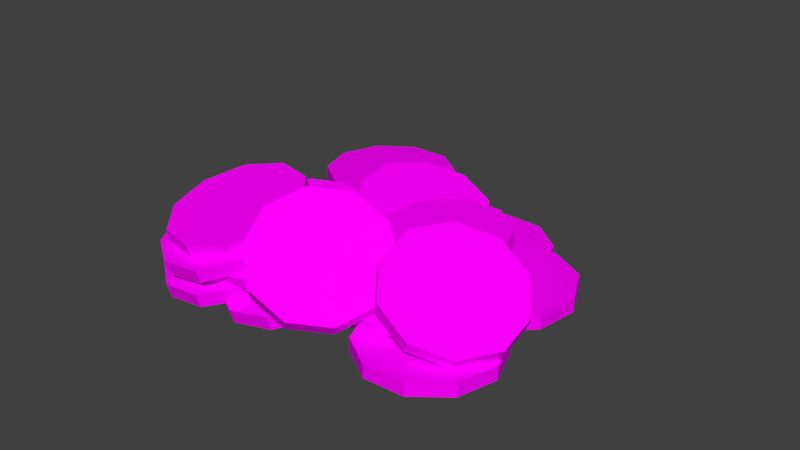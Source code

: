 # Source: Coins.blend  (saved by Blender 2.79.0; exported with 4.5.12 LTS)
import bpy
from mathutils import Matrix  # noqa: F401  (used for matrix-valued properties, if any)

bpy.ops.wm.read_factory_settings(use_empty=True)
scene = bpy.context.scene
scene.name = 'Scene'

# ---- collections
col_collection_1 = bpy.data.collections.new('Collection 1'); scene.collection.children.link(col_collection_1)
col_collection_2 = bpy.data.collections.new('Collection 2'); scene.collection.children.link(col_collection_2)
col_collection_2.hide_render = True
col_collection_2.hide_viewport = True

# ---- images (referenced by path relative to the original .blend; pixels are not part of the script)
import os
ASSET_DIR = os.environ.get("B2B_ASSET_DIR", "")  # directory of the original .blend (textures are referenced by path, not embedded)
HERE = os.path.dirname(os.path.abspath(__file__))  # packed textures are extracted next to this script under _unpacked/

def load_image(name, relpath, width, height, colorspace="sRGB"):
    """Load a texture the original file referenced (path relative to the .blend, or extracted next to this script)."""
    p = next((c for c in (os.path.join(HERE, relpath), os.path.join(ASSET_DIR, relpath)) if relpath and os.path.exists(c)), "")
    if p:
        img = bpy.data.images.load(p, check_existing=True)
        img.name = name
    else:  # same state as the original file: an image datablock whose file is absent (Cycles renders it pink)
        img = bpy.data.images.new(name, width, height)
        img.source = "FILE"
        img.filepath = "//" + (relpath or name)
    img.colorspace_settings.name = colorspace
    return img
img_colors_png = load_image('colors.png', 'colors.png', 1024, 1024, 'sRGB')

# ---- materials (node trees are filled in below, after node groups)
mat_material_001 = bpy.data.materials.new('Material.001')
mat_material_001.alpha_threshold = 0.0
mat_material_001.roughness = 0.5

# ---- material node trees
mat_material_001.use_nodes = True; mat_material_001.node_tree.nodes.clear()
_N = mat_material_001.node_tree.nodes; _L = mat_material_001.node_tree.links
n0 = _N.new('ShaderNodeOutputMaterial'); n0.name = 'Material Output'; n0.location = (300, 300)
n1 = _N.new('ShaderNodeBsdfDiffuse'); n1.name = 'Diffuse BSDF'; n1.location = (10, 300)
n2 = _N.new('ShaderNodeTexImage'); n2.name = 'Image Texture'; n2.location = (-159, 305)
n2.width = 140
n2.image = img_colors_png
_L.new(n1.outputs[0], n0.inputs[0])
_L.new(n2.outputs[0], n1.inputs[0])
n0.is_active_output = True

# ---- world
world_world = bpy.data.worlds.new('World'); scene.world = world_world
world_world.color = (0.05088, 0.05088, 0.05088)
world_world.use_sun_shadow = False
world_world.sun_shadow_jitter_overblur = 0.0
world_world.cycles.sampling_method = 'MANUAL'

# ---- meshes
me_cylinder_022 = bpy.data.meshes.new('Cylinder.022')
me_cylinder_022.from_pydata([(0.0, 0.25, -0.025), (0.0, 0.25, 0.025), (0.1469, 0.2023, -0.025), (0.1469, 0.2023, 0.025), (0.2378, 0.07725, -0.025), (0.2378, 0.07725, 0.025), (0.2378, -0.07725, -0.025), (0.2378, -0.07725, 0.025), (0.1469, -0.2023, -0.025), (0.1469, -0.2023, 0.025), (-2.186e-08, -0.25, -0.025), (-2.186e-08, -0.25, 0.025), (-0.1469, -0.2023, -0.025), (-0.1469, -0.2023, 0.025), (-0.2378, -0.07725, -0.025), (-0.2378, -0.07725, 0.025), (-0.2378, 0.07725, -0.025), (-0.2378, 0.07725, 0.025), (-0.1469, 0.2023, -0.025), (-0.1469, 0.2023, 0.025)], [], [(0, 1, 3, 2), (2, 3, 5, 4), (4, 5, 7, 6), (6, 7, 9, 8), (8, 9, 11, 10), (10, 11, 13, 12), (12, 13, 15, 14), (14, 15, 17, 16), (3, 1, 19, 17, 15, 13, 11, 9, 7, 5), (16, 17, 19, 18), (18, 19, 1, 0), (0, 2, 4, 6, 8, 10, 12, 14, 16, 18)])
_uv = me_cylinder_022.uv_layers.new(name='UVMap')
_uv.uv.foreach_set('vector', [0.04476, 0.7518, 0.06462, 0.7518, 0.06462, 0.7717, 0.04476, 0.7717, 0.04476, 0.7518, 0.06462, 0.7518, 0.06462, 0.7717, 0.04476, 0.7717, 0.04476, 0.7518, 0.06462, 0.7518, 0.06462, 0.7717, 0.04476, 0.7717, 0.04476, 0.7518, 0.06462, 0.7518, 0.06462, 0.7717, 0.04476, 0.7717, 0.04476, 0.7518, 0.06462, 0.7518, 0.06462, 0.7717, 0.04476, 0.7717, 0.04476, 0.7518, 0.06462, 0.7518, 0.06462, 0.7717, 0.04476, 0.7717, 0.04476, 0.7518, 0.06462, 0.7518, 0.06462, 0.7717, 0.04476, 0.7717, 0.04476, 0.7518, 0.06462, 0.7518, 0.06462, 0.7717, 0.04476, 0.7717, 0.05469, 0.7717, 0.06053, 0.7698, 0.06413, 0.7648, 0.06413, 0.7586, 0.06053, 0.7537, 0.05469, 0.7518, 0.04885, 0.7537, 0.04524, 0.7586, 0.04524, 0.7648, 0.04885, 0.7698, 0.04476, 0.7518, 0.06462, 0.7518, 0.06462, 0.7717, 0.04476, 0.7717, 0.04476, 0.7518, 0.06462, 0.7518, 0.06462, 0.7717, 0.04476, 0.7717, 0.05469, 0.7717, 0.06053, 0.7698, 0.06413, 0.7648, 0.06413, 0.7586, 0.06053, 0.7537, 0.05469, 0.7518, 0.04885, 0.7537, 0.04524, 0.7586, 0.04524, 0.7648, 0.04885, 0.7698])
me_cylinder_022.materials.append(mat_material_001)
me_cylinder_022.use_remesh_preserve_volume = False
me_cylinder_022.use_remesh_preserve_attributes = False
me_cylinder_022.use_mirror_vertex_groups = False
me_cylinder_022.update()
me_cylinder_021 = bpy.data.meshes.new('Cylinder.021')
me_cylinder_021.from_pydata([(0.0, 0.25, -0.025), (0.0, 0.25, 0.025), (0.1469, 0.2023, -0.025), (0.1469, 0.2023, 0.025), (0.2378, 0.07725, -0.025), (0.2378, 0.07725, 0.025), (0.2378, -0.07725, -0.025), (0.2378, -0.07725, 0.025), (0.1469, -0.2023, -0.025), (0.1469, -0.2023, 0.025), (-2.186e-08, -0.25, -0.025), (-2.186e-08, -0.25, 0.025), (-0.1469, -0.2023, -0.025), (-0.1469, -0.2023, 0.025), (-0.2378, -0.07725, -0.025), (-0.2378, -0.07725, 0.025), (-0.2378, 0.07725, -0.025), (-0.2378, 0.07725, 0.025), (-0.1469, 0.2023, -0.025), (-0.1469, 0.2023, 0.025)], [], [(0, 1, 3, 2), (2, 3, 5, 4), (4, 5, 7, 6), (6, 7, 9, 8), (8, 9, 11, 10), (10, 11, 13, 12), (12, 13, 15, 14), (14, 15, 17, 16), (3, 1, 19, 17, 15, 13, 11, 9, 7, 5), (16, 17, 19, 18), (18, 19, 1, 0), (0, 2, 4, 6, 8, 10, 12, 14, 16, 18)])
_uv = me_cylinder_021.uv_layers.new(name='UVMap')
_uv.uv.foreach_set('vector', [0.0298, 0.7446, 0.06395, 0.7446, 0.06395, 0.7788, 0.0298, 0.7788, 0.0298, 0.7446, 0.06395, 0.7446, 0.06395, 0.7788, 0.0298, 0.7788, 0.0298, 0.7446, 0.06395, 0.7446, 0.06395, 0.7788, 0.0298, 0.7788, 0.0298, 0.7446, 0.06395, 0.7446, 0.06395, 0.7788, 0.0298, 0.7788, 0.0298, 0.7446, 0.06395, 0.7446, 0.06395, 0.7788, 0.0298, 0.7788, 0.0298, 0.7446, 0.06395, 0.7446, 0.06395, 0.7788, 0.0298, 0.7788, 0.0298, 0.7446, 0.06395, 0.7446, 0.06395, 0.7788, 0.0298, 0.7788, 0.0298, 0.7446, 0.06395, 0.7446, 0.06395, 0.7788, 0.0298, 0.7788, 0.04688, 0.7788, 0.05691, 0.7755, 0.06312, 0.767, 0.06312, 0.7564, 0.05691, 0.7479, 0.04688, 0.7446, 0.03684, 0.7479, 0.03063, 0.7564, 0.03063, 0.767, 0.03684, 0.7755, 0.0298, 0.7446, 0.06395, 0.7446, 0.06395, 0.7788, 0.0298, 0.7788, 0.0298, 0.7446, 0.06395, 0.7446, 0.06395, 0.7788, 0.0298, 0.7788, 0.04688, 0.7788, 0.05691, 0.7755, 0.06312, 0.767, 0.06312, 0.7564, 0.05691, 0.7479, 0.04688, 0.7446, 0.03684, 0.7479, 0.03063, 0.7564, 0.03063, 0.767, 0.03684, 0.7755])
me_cylinder_021.materials.append(mat_material_001)
me_cylinder_021.use_remesh_preserve_volume = False
me_cylinder_021.use_remesh_preserve_attributes = False
me_cylinder_021.use_mirror_vertex_groups = False
me_cylinder_021.update()
me_cylinder_020 = bpy.data.meshes.new('Cylinder.020')
me_cylinder_020.from_pydata([(0.0, 0.25, -0.025), (0.0, 0.25, 0.025), (0.1469, 0.2023, -0.025), (0.1469, 0.2023, 0.025), (0.2378, 0.07725, -0.025), (0.2378, 0.07725, 0.025), (0.2378, -0.07725, -0.025), (0.2378, -0.07725, 0.025), (0.1469, -0.2023, -0.025), (0.1469, -0.2023, 0.025), (-2.186e-08, -0.25, -0.025), (-2.186e-08, -0.25, 0.025), (-0.1469, -0.2023, -0.025), (-0.1469, -0.2023, 0.025), (-0.2378, -0.07725, -0.025), (-0.2378, -0.07725, 0.025), (-0.2378, 0.07725, -0.025), (-0.2378, 0.07725, 0.025), (-0.1469, 0.2023, -0.025), (-0.1469, 0.2023, 0.025)], [], [(0, 1, 3, 2), (2, 3, 5, 4), (4, 5, 7, 6), (6, 7, 9, 8), (8, 9, 11, 10), (10, 11, 13, 12), (12, 13, 15, 14), (14, 15, 17, 16), (3, 1, 19, 17, 15, 13, 11, 9, 7, 5), (16, 17, 19, 18), (18, 19, 1, 0), (0, 2, 4, 6, 8, 10, 12, 14, 16, 18)])
_uv = me_cylinder_020.uv_layers.new(name='UVMap')
_uv.uv.foreach_set('vector', [0.07671, 0.7447, 0.07173, 0.7447, 0.07173, 0.7397, 0.07671, 0.7397, 0.07671, 0.7447, 0.07173, 0.7447, 0.07173, 0.7397, 0.07671, 0.7397, 0.07671, 0.7447, 0.07173, 0.7447, 0.07173, 0.7397, 0.07671, 0.7397, 0.07671, 0.7447, 0.07173, 0.7447, 0.07173, 0.7397, 0.07671, 0.7397, 0.07671, 0.7447, 0.07173, 0.7447, 0.07173, 0.7397, 0.07671, 0.7397, 0.07671, 0.7447, 0.07173, 0.7447, 0.07173, 0.7397, 0.07671, 0.7397, 0.07671, 0.7447, 0.07173, 0.7447, 0.07173, 0.7397, 0.07671, 0.7397, 0.07671, 0.7447, 0.07173, 0.7447, 0.07173, 0.7397, 0.07671, 0.7397, 0.07422, 0.7397, 0.07276, 0.7402, 0.07185, 0.7414, 0.07185, 0.743, 0.07276, 0.7442, 0.07422, 0.7447, 0.07568, 0.7442, 0.07659, 0.743, 0.07659, 0.7414, 0.07568, 0.7402, 0.07671, 0.7447, 0.07173, 0.7447, 0.07173, 0.7397, 0.07671, 0.7397, 0.07671, 0.7447, 0.07173, 0.7447, 0.07173, 0.7397, 0.07671, 0.7397, 0.07422, 0.7397, 0.07276, 0.7402, 0.07185, 0.7414, 0.07185, 0.743, 0.07276, 0.7442, 0.07422, 0.7447, 0.07568, 0.7442, 0.07659, 0.743, 0.07659, 0.7414, 0.07568, 0.7402])
me_cylinder_020.materials.append(mat_material_001)
me_cylinder_020.use_remesh_preserve_volume = False
me_cylinder_020.use_remesh_preserve_attributes = False
me_cylinder_020.use_mirror_vertex_groups = False
me_cylinder_020.update()
me_cylinder_019 = bpy.data.meshes.new('Cylinder.019')
me_cylinder_019.from_pydata([(0.0, 0.25, -0.025), (0.0, 0.25, 0.025), (0.1469, 0.2023, -0.025), (0.1469, 0.2023, 0.025), (0.2378, 0.07725, -0.025), (0.2378, 0.07725, 0.025), (0.2378, -0.07725, -0.025), (0.2378, -0.07725, 0.025), (0.1469, -0.2023, -0.025), (0.1469, -0.2023, 0.025), (-2.186e-08, -0.25, -0.025), (-2.186e-08, -0.25, 0.025), (-0.1469, -0.2023, -0.025), (-0.1469, -0.2023, 0.025), (-0.2378, -0.07725, -0.025), (-0.2378, -0.07725, 0.025), (-0.2378, 0.07725, -0.025), (-0.2378, 0.07725, 0.025), (-0.1469, 0.2023, -0.025), (-0.1469, 0.2023, 0.025)], [], [(0, 1, 3, 2), (2, 3, 5, 4), (4, 5, 7, 6), (6, 7, 9, 8), (8, 9, 11, 10), (10, 11, 13, 12), (12, 13, 15, 14), (14, 15, 17, 16), (3, 1, 19, 17, 15, 13, 11, 9, 7, 5), (16, 17, 19, 18), (18, 19, 1, 0), (0, 2, 4, 6, 8, 10, 12, 14, 16, 18)])
_uv = me_cylinder_019.uv_layers.new(name='UVMap')
_uv.uv.foreach_set('vector', [0.05704, 0.768, 0.03671, 0.768, 0.03671, 0.7476, 0.05704, 0.7476, 0.05704, 0.768, 0.03671, 0.768, 0.03671, 0.7476, 0.05704, 0.7476, 0.05704, 0.768, 0.03671, 0.768, 0.03671, 0.7476, 0.05704, 0.7476, 0.05704, 0.768, 0.03671, 0.768, 0.03671, 0.7476, 0.05704, 0.7476, 0.05704, 0.768, 0.03671, 0.768, 0.03671, 0.7476, 0.05704, 0.7476, 0.05704, 0.768, 0.03671, 0.768, 0.03671, 0.7476, 0.05704, 0.7476, 0.05704, 0.768, 0.03671, 0.768, 0.03671, 0.7476, 0.05704, 0.7476, 0.05704, 0.768, 0.03671, 0.768, 0.03671, 0.7476, 0.05704, 0.7476, 0.04688, 0.7476, 0.0409, 0.7496, 0.0372, 0.7547, 0.0372, 0.761, 0.0409, 0.766, 0.04688, 0.768, 0.05285, 0.766, 0.05655, 0.761, 0.05655, 0.7547, 0.05285, 0.7496, 0.05704, 0.768, 0.03671, 0.768, 0.03671, 0.7476, 0.05704, 0.7476, 0.05704, 0.768, 0.03671, 0.768, 0.03671, 0.7476, 0.05704, 0.7476, 0.04688, 0.7476, 0.0409, 0.7496, 0.0372, 0.7547, 0.0372, 0.761, 0.0409, 0.766, 0.04688, 0.768, 0.05285, 0.766, 0.05655, 0.761, 0.05655, 0.7547, 0.05285, 0.7496])
me_cylinder_019.materials.append(mat_material_001)
me_cylinder_019.use_remesh_preserve_volume = False
me_cylinder_019.use_remesh_preserve_attributes = False
me_cylinder_019.use_mirror_vertex_groups = False
me_cylinder_019.update()
me_cylinder_018 = bpy.data.meshes.new('Cylinder.018')
me_cylinder_018.from_pydata([(0.0, 0.25, -0.025), (0.0, 0.25, 0.025), (0.1469, 0.2023, -0.025), (0.1469, 0.2023, 0.025), (0.2378, 0.07725, -0.025), (0.2378, 0.07725, 0.025), (0.2378, -0.07725, -0.025), (0.2378, -0.07725, 0.025), (0.1469, -0.2023, -0.025), (0.1469, -0.2023, 0.025), (-2.186e-08, -0.25, -0.025), (-2.186e-08, -0.25, 0.025), (-0.1469, -0.2023, -0.025), (-0.1469, -0.2023, 0.025), (-0.2378, -0.07725, -0.025), (-0.2378, -0.07725, 0.025), (-0.2378, 0.07725, -0.025), (-0.2378, 0.07725, 0.025), (-0.1469, 0.2023, -0.025), (-0.1469, 0.2023, 0.025)], [], [(0, 1, 3, 2), (2, 3, 5, 4), (4, 5, 7, 6), (6, 7, 9, 8), (8, 9, 11, 10), (10, 11, 13, 12), (12, 13, 15, 14), (14, 15, 17, 16), (3, 1, 19, 17, 15, 13, 11, 9, 7, 5), (16, 17, 19, 18), (18, 19, 1, 0), (0, 2, 4, 6, 8, 10, 12, 14, 16, 18)])
_uv = me_cylinder_018.uv_layers.new(name='UVMap')
_uv.uv.foreach_set('vector', [0.03867, 0.7418, 0.06289, 0.7418, 0.06289, 0.766, 0.03867, 0.766, 0.03867, 0.7418, 0.06289, 0.7418, 0.06289, 0.766, 0.03867, 0.766, 0.03867, 0.7418, 0.06289, 0.7418, 0.06289, 0.766, 0.03867, 0.766, 0.03867, 0.7418, 0.06289, 0.7418, 0.06289, 0.766, 0.03867, 0.766, 0.03867, 0.7418, 0.06289, 0.7418, 0.06289, 0.766, 0.03867, 0.766, 0.03867, 0.7418, 0.06289, 0.7418, 0.06289, 0.766, 0.03867, 0.766, 0.03867, 0.7418, 0.06289, 0.7418, 0.06289, 0.766, 0.03867, 0.766, 0.03867, 0.7418, 0.06289, 0.7418, 0.06289, 0.766, 0.03867, 0.766, 0.05078, 0.766, 0.0579, 0.7637, 0.0623, 0.7576, 0.0623, 0.7502, 0.0579, 0.7441, 0.05078, 0.7418, 0.04366, 0.7441, 0.03926, 0.7502, 0.03926, 0.7576, 0.04366, 0.7637, 0.03867, 0.7418, 0.06289, 0.7418, 0.06289, 0.766, 0.03867, 0.766, 0.03867, 0.7418, 0.06289, 0.7418, 0.06289, 0.766, 0.03867, 0.766, 0.05078, 0.766, 0.0579, 0.7637, 0.0623, 0.7576, 0.0623, 0.7502, 0.0579, 0.7441, 0.05078, 0.7418, 0.04366, 0.7441, 0.03926, 0.7502, 0.03926, 0.7576, 0.04366, 0.7637])
me_cylinder_018.materials.append(mat_material_001)
me_cylinder_018.use_remesh_preserve_volume = False
me_cylinder_018.use_remesh_preserve_attributes = False
me_cylinder_018.use_mirror_vertex_groups = False
me_cylinder_018.update()
me_cylinder_015 = bpy.data.meshes.new('Cylinder.015')
me_cylinder_015.from_pydata([(0.0, 0.25, -0.025), (0.0, 0.25, 0.025), (0.1469, 0.2023, -0.025), (0.1469, 0.2023, 0.025), (0.2378, 0.07725, -0.025), (0.2378, 0.07725, 0.025), (0.2378, -0.07725, -0.025), (0.2378, -0.07725, 0.025), (0.1469, -0.2023, -0.025), (0.1469, -0.2023, 0.025), (-2.186e-08, -0.25, -0.025), (-2.186e-08, -0.25, 0.025), (-0.1469, -0.2023, -0.025), (-0.1469, -0.2023, 0.025), (-0.2378, -0.07725, -0.025), (-0.2378, -0.07725, 0.025), (-0.2378, 0.07725, -0.025), (-0.2378, 0.07725, 0.025), (-0.1469, 0.2023, -0.025), (-0.1469, 0.2023, 0.025)], [], [(0, 1, 3, 2), (2, 3, 5, 4), (4, 5, 7, 6), (6, 7, 9, 8), (8, 9, 11, 10), (10, 11, 13, 12), (12, 13, 15, 14), (14, 15, 17, 16), (3, 1, 19, 17, 15, 13, 11, 9, 7, 5), (16, 17, 19, 18), (18, 19, 1, 0), (0, 2, 4, 6, 8, 10, 12, 14, 16, 18)])
_uv = me_cylinder_015.uv_layers.new(name='UVMap')
_uv.uv.foreach_set('vector', [0.0527, 0.7519, 0.06449, 0.7519, 0.06449, 0.7637, 0.0527, 0.7637, 0.0527, 0.7519, 0.06449, 0.7519, 0.06449, 0.7637, 0.0527, 0.7637, 0.0527, 0.7519, 0.06449, 0.7519, 0.06449, 0.7637, 0.0527, 0.7637, 0.0527, 0.7519, 0.06449, 0.7519, 0.06449, 0.7637, 0.0527, 0.7637, 0.0527, 0.7519, 0.06449, 0.7519, 0.06449, 0.7637, 0.0527, 0.7637, 0.0527, 0.7519, 0.06449, 0.7519, 0.06449, 0.7637, 0.0527, 0.7637, 0.0527, 0.7519, 0.06449, 0.7519, 0.06449, 0.7637, 0.0527, 0.7637, 0.0527, 0.7519, 0.06449, 0.7519, 0.06449, 0.7637, 0.0527, 0.7637, 0.05859, 0.7637, 0.06206, 0.7626, 0.0642, 0.7596, 0.0642, 0.756, 0.06206, 0.753, 0.05859, 0.7519, 0.05513, 0.753, 0.05298, 0.756, 0.05298, 0.7596, 0.05513, 0.7626, 0.0527, 0.7519, 0.06449, 0.7519, 0.06449, 0.7637, 0.0527, 0.7637, 0.0527, 0.7519, 0.06449, 0.7519, 0.06449, 0.7637, 0.0527, 0.7637, 0.05859, 0.7637, 0.06206, 0.7626, 0.0642, 0.7596, 0.0642, 0.756, 0.06206, 0.753, 0.05859, 0.7519, 0.05513, 0.753, 0.05298, 0.756, 0.05298, 0.7596, 0.05513, 0.7626])
me_cylinder_015.materials.append(mat_material_001)
me_cylinder_015.use_remesh_preserve_volume = False
me_cylinder_015.use_remesh_preserve_attributes = False
me_cylinder_015.use_mirror_vertex_groups = False
me_cylinder_015.update()
me_cylinder_014 = bpy.data.meshes.new('Cylinder.014')
me_cylinder_014.from_pydata([(0.0, 0.25, -0.025), (0.0, 0.25, 0.025), (0.1469, 0.2023, -0.025), (0.1469, 0.2023, 0.025), (0.2378, 0.07725, -0.025), (0.2378, 0.07725, 0.025), (0.2378, -0.07725, -0.025), (0.2378, -0.07725, 0.025), (0.1469, -0.2023, -0.025), (0.1469, -0.2023, 0.025), (-2.186e-08, -0.25, -0.025), (-2.186e-08, -0.25, 0.025), (-0.1469, -0.2023, -0.025), (-0.1469, -0.2023, 0.025), (-0.2378, -0.07725, -0.025), (-0.2378, -0.07725, 0.025), (-0.2378, 0.07725, -0.025), (-0.2378, 0.07725, 0.025), (-0.1469, 0.2023, -0.025), (-0.1469, 0.2023, 0.025)], [], [(0, 1, 3, 2), (2, 3, 5, 4), (4, 5, 7, 6), (6, 7, 9, 8), (8, 9, 11, 10), (10, 11, 13, 12), (12, 13, 15, 14), (14, 15, 17, 16), (3, 1, 19, 17, 15, 13, 11, 9, 7, 5), (16, 17, 19, 18), (18, 19, 1, 0), (0, 2, 4, 6, 8, 10, 12, 14, 16, 18)])
_uv = me_cylinder_014.uv_layers.new(name='UVMap')
_uv.uv.foreach_set('vector', [0.04815, 0.7552, 0.07685, 0.7552, 0.07685, 0.7839, 0.04815, 0.7839, 0.04815, 0.7552, 0.07685, 0.7552, 0.07685, 0.7839, 0.04815, 0.7839, 0.04815, 0.7552, 0.07685, 0.7552, 0.07685, 0.7839, 0.04815, 0.7839, 0.04815, 0.7552, 0.07685, 0.7552, 0.07685, 0.7839, 0.04815, 0.7839, 0.04815, 0.7552, 0.07685, 0.7552, 0.07685, 0.7839, 0.04815, 0.7839, 0.04815, 0.7552, 0.07685, 0.7552, 0.07685, 0.7839, 0.04815, 0.7839, 0.04815, 0.7552, 0.07685, 0.7552, 0.07685, 0.7839, 0.04815, 0.7839, 0.04815, 0.7552, 0.07685, 0.7552, 0.07685, 0.7839, 0.04815, 0.7839, 0.0625, 0.7839, 0.07094, 0.7811, 0.07615, 0.774, 0.07615, 0.7651, 0.07094, 0.7579, 0.0625, 0.7552, 0.05406, 0.7579, 0.04885, 0.7651, 0.04885, 0.774, 0.05406, 0.7811, 0.04815, 0.7552, 0.07685, 0.7552, 0.07685, 0.7839, 0.04815, 0.7839, 0.04815, 0.7552, 0.07685, 0.7552, 0.07685, 0.7839, 0.04815, 0.7839, 0.0625, 0.7839, 0.07094, 0.7811, 0.07615, 0.774, 0.07615, 0.7651, 0.07094, 0.7579, 0.0625, 0.7552, 0.05406, 0.7579, 0.04885, 0.7651, 0.04885, 0.774, 0.05406, 0.7811])
me_cylinder_014.materials.append(mat_material_001)
me_cylinder_014.use_remesh_preserve_volume = False
me_cylinder_014.use_remesh_preserve_attributes = False
me_cylinder_014.use_mirror_vertex_groups = False
me_cylinder_014.update()
me_cylinder_012 = bpy.data.meshes.new('Cylinder.012')
me_cylinder_012.from_pydata([(0.0, 0.25, -0.025), (0.0, 0.25, 0.025), (0.1469, 0.2023, -0.025), (0.1469, 0.2023, 0.025), (0.2378, 0.07725, -0.025), (0.2378, 0.07725, 0.025), (0.2378, -0.07725, -0.025), (0.2378, -0.07725, 0.025), (0.1469, -0.2023, -0.025), (0.1469, -0.2023, 0.025), (-2.186e-08, -0.25, -0.025), (-2.186e-08, -0.25, 0.025), (-0.1469, -0.2023, -0.025), (-0.1469, -0.2023, 0.025), (-0.2378, -0.07725, -0.025), (-0.2378, -0.07725, 0.025), (-0.2378, 0.07725, -0.025), (-0.2378, 0.07725, 0.025), (-0.1469, 0.2023, -0.025), (-0.1469, 0.2023, 0.025)], [], [(0, 1, 3, 2), (2, 3, 5, 4), (4, 5, 7, 6), (6, 7, 9, 8), (8, 9, 11, 10), (10, 11, 13, 12), (12, 13, 15, 14), (14, 15, 17, 16), (3, 1, 19, 17, 15, 13, 11, 9, 7, 5), (16, 17, 19, 18), (18, 19, 1, 0), (0, 2, 4, 6, 8, 10, 12, 14, 16, 18)])
_uv = me_cylinder_012.uv_layers.new(name='UVMap')
_uv.uv.foreach_set('vector', [0.05918, 0.7701, 0.02676, 0.7701, 0.02676, 0.7377, 0.05918, 0.7377, 0.05918, 0.7701, 0.02676, 0.7701, 0.02676, 0.7377, 0.05918, 0.7377, 0.05918, 0.7701, 0.02676, 0.7701, 0.02676, 0.7377, 0.05918, 0.7377, 0.05918, 0.7701, 0.02676, 0.7701, 0.02676, 0.7377, 0.05918, 0.7377, 0.05918, 0.7701, 0.02676, 0.7701, 0.02676, 0.7377, 0.05918, 0.7377, 0.05918, 0.7701, 0.02676, 0.7701, 0.02676, 0.7377, 0.05918, 0.7377, 0.05918, 0.7701, 0.02676, 0.7701, 0.02676, 0.7377, 0.05918, 0.7377, 0.05918, 0.7701, 0.02676, 0.7701, 0.02676, 0.7377, 0.05918, 0.7377, 0.04297, 0.7377, 0.03344, 0.7408, 0.02755, 0.7489, 0.02755, 0.7589, 0.03344, 0.767, 0.04297, 0.7701, 0.0525, 0.767, 0.05839, 0.7589, 0.05839, 0.7489, 0.0525, 0.7408, 0.05918, 0.7701, 0.02676, 0.7701, 0.02676, 0.7377, 0.05918, 0.7377, 0.05918, 0.7701, 0.02676, 0.7701, 0.02676, 0.7377, 0.05918, 0.7377, 0.04297, 0.7377, 0.03344, 0.7408, 0.02755, 0.7489, 0.02755, 0.7589, 0.03344, 0.767, 0.04297, 0.7701, 0.0525, 0.767, 0.05839, 0.7589, 0.05839, 0.7489, 0.0525, 0.7408])
me_cylinder_012.materials.append(mat_material_001)
me_cylinder_012.use_remesh_preserve_volume = False
me_cylinder_012.use_remesh_preserve_attributes = False
me_cylinder_012.use_mirror_vertex_groups = False
me_cylinder_012.update()
me_cylinder_011 = bpy.data.meshes.new('Cylinder.011')
me_cylinder_011.from_pydata([(0.0, 0.25, -0.025), (0.0, 0.25, 0.025), (0.1469, 0.2023, -0.025), (0.1469, 0.2023, 0.025), (0.2378, 0.07725, -0.025), (0.2378, 0.07725, 0.025), (0.2378, -0.07725, -0.025), (0.2378, -0.07725, 0.025), (0.1469, -0.2023, -0.025), (0.1469, -0.2023, 0.025), (-2.186e-08, -0.25, -0.025), (-2.186e-08, -0.25, 0.025), (-0.1469, -0.2023, -0.025), (-0.1469, -0.2023, 0.025), (-0.2378, -0.07725, -0.025), (-0.2378, -0.07725, 0.025), (-0.2378, 0.07725, -0.025), (-0.2378, 0.07725, 0.025), (-0.1469, 0.2023, -0.025), (-0.1469, 0.2023, 0.025)], [], [(0, 1, 3, 2), (2, 3, 5, 4), (4, 5, 7, 6), (6, 7, 9, 8), (8, 9, 11, 10), (10, 11, 13, 12), (12, 13, 15, 14), (14, 15, 17, 16), (3, 1, 19, 17, 15, 13, 11, 9, 7, 5), (16, 17, 19, 18), (18, 19, 1, 0), (0, 2, 4, 6, 8, 10, 12, 14, 16, 18)])
_uv = me_cylinder_011.uv_layers.new(name='UVMap')
_uv.uv.foreach_set('vector', [0.02389, 0.7505, 0.04642, 0.7505, 0.04642, 0.773, 0.02389, 0.773, 0.02389, 0.7505, 0.04642, 0.7505, 0.04642, 0.773, 0.02389, 0.773, 0.02389, 0.7505, 0.04642, 0.7505, 0.04642, 0.773, 0.02389, 0.773, 0.02389, 0.7505, 0.04642, 0.7505, 0.04642, 0.773, 0.02389, 0.773, 0.02389, 0.7505, 0.04642, 0.7505, 0.04642, 0.773, 0.02389, 0.773, 0.02389, 0.7505, 0.04642, 0.7505, 0.04642, 0.773, 0.02389, 0.773, 0.02389, 0.7505, 0.04642, 0.7505, 0.04642, 0.773, 0.02389, 0.773, 0.02389, 0.7505, 0.04642, 0.7505, 0.04642, 0.773, 0.02389, 0.773, 0.03516, 0.773, 0.04178, 0.7708, 0.04587, 0.7652, 0.04587, 0.7582, 0.04178, 0.7526, 0.03516, 0.7505, 0.02853, 0.7526, 0.02444, 0.7582, 0.02444, 0.7652, 0.02853, 0.7708, 0.02389, 0.7505, 0.04642, 0.7505, 0.04642, 0.773, 0.02389, 0.773, 0.02389, 0.7505, 0.04642, 0.7505, 0.04642, 0.773, 0.02389, 0.773, 0.03516, 0.773, 0.04178, 0.7708, 0.04587, 0.7652, 0.04587, 0.7582, 0.04178, 0.7526, 0.03516, 0.7505, 0.02853, 0.7526, 0.02444, 0.7582, 0.02444, 0.7652, 0.02853, 0.7708])
me_cylinder_011.materials.append(mat_material_001)
me_cylinder_011.use_remesh_preserve_volume = False
me_cylinder_011.use_remesh_preserve_attributes = False
me_cylinder_011.use_mirror_vertex_groups = False
me_cylinder_011.update()
me_cylinder_009 = bpy.data.meshes.new('Cylinder.009')
me_cylinder_009.from_pydata([(0.0, 0.25, -0.025), (0.0, 0.25, 0.025), (0.1469, 0.2023, -0.025), (0.1469, 0.2023, 0.025), (0.2378, 0.07725, -0.025), (0.2378, 0.07725, 0.025), (0.2378, -0.07725, -0.025), (0.2378, -0.07725, 0.025), (0.1469, -0.2023, -0.025), (0.1469, -0.2023, 0.025), (-2.186e-08, -0.25, -0.025), (-2.186e-08, -0.25, 0.025), (-0.1469, -0.2023, -0.025), (-0.1469, -0.2023, 0.025), (-0.2378, -0.07725, -0.025), (-0.2378, -0.07725, 0.025), (-0.2378, 0.07725, -0.025), (-0.2378, 0.07725, 0.025), (-0.1469, 0.2023, -0.025), (-0.1469, 0.2023, 0.025)], [], [(0, 1, 3, 2), (2, 3, 5, 4), (4, 5, 7, 6), (6, 7, 9, 8), (8, 9, 11, 10), (10, 11, 13, 12), (12, 13, 15, 14), (14, 15, 17, 16), (3, 1, 19, 17, 15, 13, 11, 9, 7, 5), (16, 17, 19, 18), (18, 19, 1, 0), (0, 2, 4, 6, 8, 10, 12, 14, 16, 18)])
_uv = me_cylinder_009.uv_layers.new(name='UVMap')
_uv.uv.foreach_set('vector', [0.0695, 0.7726, 0.02425, 0.7726, 0.02425, 0.7274, 0.0695, 0.7274, 0.0695, 0.7726, 0.02425, 0.7726, 0.02425, 0.7274, 0.0695, 0.7274, 0.0695, 0.7726, 0.02425, 0.7726, 0.02425, 0.7274, 0.0695, 0.7274, 0.0695, 0.7726, 0.02425, 0.7726, 0.02425, 0.7274, 0.0695, 0.7274, 0.0695, 0.7726, 0.02425, 0.7726, 0.02425, 0.7274, 0.0695, 0.7274, 0.0695, 0.7726, 0.02425, 0.7726, 0.02425, 0.7274, 0.0695, 0.7274, 0.0695, 0.7726, 0.02425, 0.7726, 0.02425, 0.7274, 0.0695, 0.7274, 0.0695, 0.7726, 0.02425, 0.7726, 0.02425, 0.7274, 0.0695, 0.7274, 0.04688, 0.7274, 0.03358, 0.7317, 0.02536, 0.743, 0.02536, 0.757, 0.03358, 0.7683, 0.04688, 0.7726, 0.06017, 0.7683, 0.06839, 0.757, 0.06839, 0.743, 0.06017, 0.7317, 0.0695, 0.7726, 0.02425, 0.7726, 0.02425, 0.7274, 0.0695, 0.7274, 0.0695, 0.7726, 0.02425, 0.7726, 0.02425, 0.7274, 0.0695, 0.7274, 0.04688, 0.7274, 0.03358, 0.7317, 0.02536, 0.743, 0.02536, 0.757, 0.03358, 0.7683, 0.04688, 0.7726, 0.06017, 0.7683, 0.06839, 0.757, 0.06839, 0.743, 0.06017, 0.7317])
me_cylinder_009.materials.append(mat_material_001)
me_cylinder_009.use_remesh_preserve_volume = False
me_cylinder_009.use_remesh_preserve_attributes = False
me_cylinder_009.use_mirror_vertex_groups = False
me_cylinder_009.update()
me_cylinder_008 = bpy.data.meshes.new('Cylinder.008')
me_cylinder_008.from_pydata([(0.0, 0.25, -0.025), (0.0, 0.25, 0.025), (0.1469, 0.2023, -0.025), (0.1469, 0.2023, 0.025), (0.2378, 0.07725, -0.025), (0.2378, 0.07725, 0.025), (0.2378, -0.07725, -0.025), (0.2378, -0.07725, 0.025), (0.1469, -0.2023, -0.025), (0.1469, -0.2023, 0.025), (-2.186e-08, -0.25, -0.025), (-2.186e-08, -0.25, 0.025), (-0.1469, -0.2023, -0.025), (-0.1469, -0.2023, 0.025), (-0.2378, -0.07725, -0.025), (-0.2378, -0.07725, 0.025), (-0.2378, 0.07725, -0.025), (-0.2378, 0.07725, 0.025), (-0.1469, 0.2023, -0.025), (-0.1469, 0.2023, 0.025)], [], [(0, 1, 3, 2), (2, 3, 5, 4), (4, 5, 7, 6), (6, 7, 9, 8), (8, 9, 11, 10), (10, 11, 13, 12), (12, 13, 15, 14), (14, 15, 17, 16), (3, 1, 19, 17, 15, 13, 11, 9, 7, 5), (16, 17, 19, 18), (18, 19, 1, 0), (0, 2, 4, 6, 8, 10, 12, 14, 16, 18)])
_uv = me_cylinder_008.uv_layers.new(name='UVMap')
_uv.uv.foreach_set('vector', [0.03801, 0.7333, 0.07918, 0.7333, 0.07918, 0.7745, 0.03801, 0.7745, 0.03801, 0.7333, 0.07918, 0.7333, 0.07918, 0.7745, 0.03801, 0.7745, 0.03801, 0.7333, 0.07918, 0.7333, 0.07918, 0.7745, 0.03801, 0.7745, 0.03801, 0.7333, 0.07918, 0.7333, 0.07918, 0.7745, 0.03801, 0.7745, 0.03801, 0.7333, 0.07918, 0.7333, 0.07918, 0.7745, 0.03801, 0.7745, 0.03801, 0.7333, 0.07918, 0.7333, 0.07918, 0.7745, 0.03801, 0.7745, 0.03801, 0.7333, 0.07918, 0.7333, 0.07918, 0.7745, 0.03801, 0.7745, 0.03801, 0.7333, 0.07918, 0.7333, 0.07918, 0.7745, 0.03801, 0.7745, 0.05859, 0.7745, 0.07069, 0.7706, 0.07817, 0.7603, 0.07817, 0.7475, 0.07069, 0.7373, 0.05859, 0.7333, 0.04649, 0.7373, 0.03902, 0.7475, 0.03902, 0.7603, 0.04649, 0.7706, 0.03801, 0.7333, 0.07918, 0.7333, 0.07918, 0.7745, 0.03801, 0.7745, 0.03801, 0.7333, 0.07918, 0.7333, 0.07918, 0.7745, 0.03801, 0.7745, 0.05859, 0.7745, 0.07069, 0.7706, 0.07817, 0.7603, 0.07817, 0.7475, 0.07069, 0.7373, 0.05859, 0.7333, 0.04649, 0.7373, 0.03902, 0.7475, 0.03902, 0.7603, 0.04649, 0.7706])
me_cylinder_008.materials.append(mat_material_001)
me_cylinder_008.use_remesh_preserve_volume = False
me_cylinder_008.use_remesh_preserve_attributes = False
me_cylinder_008.use_mirror_vertex_groups = False
me_cylinder_008.update()
me_cylinder_006 = bpy.data.meshes.new('Cylinder.006')
me_cylinder_006.from_pydata([(0.0, 0.25, -0.025), (0.0, 0.25, 0.025), (0.1469, 0.2023, -0.025), (0.1469, 0.2023, 0.025), (0.2378, 0.07725, -0.025), (0.2378, 0.07725, 0.025), (0.2378, -0.07725, -0.025), (0.2378, -0.07725, 0.025), (0.1469, -0.2023, -0.025), (0.1469, -0.2023, 0.025), (-2.186e-08, -0.25, -0.025), (-2.186e-08, -0.25, 0.025), (-0.1469, -0.2023, -0.025), (-0.1469, -0.2023, 0.025), (-0.2378, -0.07725, -0.025), (-0.2378, -0.07725, 0.025), (-0.2378, 0.07725, -0.025), (-0.2378, 0.07725, 0.025), (-0.1469, 0.2023, -0.025), (-0.1469, 0.2023, 0.025)], [], [(0, 1, 3, 2), (2, 3, 5, 4), (4, 5, 7, 6), (6, 7, 9, 8), (8, 9, 11, 10), (10, 11, 13, 12), (12, 13, 15, 14), (14, 15, 17, 16), (3, 1, 19, 17, 15, 13, 11, 9, 7, 5), (16, 17, 19, 18), (18, 19, 1, 0), (0, 2, 4, 6, 8, 10, 12, 14, 16, 18)])
_uv = me_cylinder_006.uv_layers.new(name='UVMap')
_uv.uv.foreach_set('vector', [0.04839, 0.775, 0.01411, 0.775, 0.01411, 0.7407, 0.04839, 0.7407, 0.04839, 0.775, 0.01411, 0.775, 0.01411, 0.7407, 0.04839, 0.7407, 0.04839, 0.775, 0.01411, 0.775, 0.01411, 0.7407, 0.04839, 0.7407, 0.04839, 0.775, 0.01411, 0.775, 0.01411, 0.7407, 0.04839, 0.7407, 0.04839, 0.775, 0.01411, 0.775, 0.01411, 0.7407, 0.04839, 0.7407, 0.04839, 0.775, 0.01411, 0.775, 0.01411, 0.7407, 0.04839, 0.7407, 0.04839, 0.775, 0.01411, 0.775, 0.01411, 0.7407, 0.04839, 0.7407, 0.04839, 0.775, 0.01411, 0.775, 0.01411, 0.7407, 0.04839, 0.7407, 0.03125, 0.7407, 0.02117, 0.7439, 0.01494, 0.7525, 0.01494, 0.7631, 0.02117, 0.7717, 0.03125, 0.775, 0.04133, 0.7717, 0.04756, 0.7631, 0.04756, 0.7525, 0.04133, 0.7439, 0.04839, 0.775, 0.01411, 0.775, 0.01411, 0.7407, 0.04839, 0.7407, 0.04839, 0.775, 0.01411, 0.775, 0.01411, 0.7407, 0.04839, 0.7407, 0.03125, 0.7407, 0.02117, 0.7439, 0.01494, 0.7525, 0.01494, 0.7631, 0.02117, 0.7717, 0.03125, 0.775, 0.04133, 0.7717, 0.04756, 0.7631, 0.04756, 0.7525, 0.04133, 0.7439])
me_cylinder_006.materials.append(mat_material_001)
me_cylinder_006.use_remesh_preserve_volume = False
me_cylinder_006.use_remesh_preserve_attributes = False
me_cylinder_006.use_mirror_vertex_groups = False
me_cylinder_006.update()
me_cylinder_005 = bpy.data.meshes.new('Cylinder.005')
me_cylinder_005.from_pydata([(0.0, 0.25, -0.025), (0.0, 0.25, 0.025), (0.1469, 0.2023, -0.025), (0.1469, 0.2023, 0.025), (0.2378, 0.07725, -0.025), (0.2378, 0.07725, 0.025), (0.2378, -0.07725, -0.025), (0.2378, -0.07725, 0.025), (0.1469, -0.2023, -0.025), (0.1469, -0.2023, 0.025), (-2.186e-08, -0.25, -0.025), (-2.186e-08, -0.25, 0.025), (-0.1469, -0.2023, -0.025), (-0.1469, -0.2023, 0.025), (-0.2378, -0.07725, -0.025), (-0.2378, -0.07725, 0.025), (-0.2378, 0.07725, -0.025), (-0.2378, 0.07725, 0.025), (-0.1469, 0.2023, -0.025), (-0.1469, 0.2023, 0.025)], [], [(0, 1, 3, 2), (2, 3, 5, 4), (4, 5, 7, 6), (6, 7, 9, 8), (8, 9, 11, 10), (10, 11, 13, 12), (12, 13, 15, 14), (14, 15, 17, 16), (3, 1, 19, 17, 15, 13, 11, 9, 7, 5), (16, 17, 19, 18), (18, 19, 1, 0), (0, 2, 4, 6, 8, 10, 12, 14, 16, 18)])
_uv = me_cylinder_005.uv_layers.new(name='UVMap')
_uv.uv.foreach_set('vector', [0.03613, 0.7275, 0.07325, 0.7275, 0.07325, 0.7647, 0.03613, 0.7647, 0.03613, 0.7275, 0.07325, 0.7275, 0.07325, 0.7647, 0.03613, 0.7647, 0.03613, 0.7275, 0.07325, 0.7275, 0.07325, 0.7647, 0.03613, 0.7647, 0.03613, 0.7275, 0.07325, 0.7275, 0.07325, 0.7647, 0.03613, 0.7647, 0.03613, 0.7275, 0.07325, 0.7275, 0.07325, 0.7647, 0.03613, 0.7647, 0.03613, 0.7275, 0.07325, 0.7275, 0.07325, 0.7647, 0.03613, 0.7647, 0.03613, 0.7275, 0.07325, 0.7275, 0.07325, 0.7647, 0.03613, 0.7647, 0.03613, 0.7275, 0.07325, 0.7275, 0.07325, 0.7647, 0.03613, 0.7647, 0.05469, 0.7647, 0.0656, 0.7611, 0.07234, 0.7518, 0.07234, 0.7404, 0.0656, 0.7311, 0.05469, 0.7275, 0.04378, 0.7311, 0.03703, 0.7404, 0.03703, 0.7518, 0.04378, 0.7611, 0.03613, 0.7275, 0.07325, 0.7275, 0.07325, 0.7647, 0.03613, 0.7647, 0.03613, 0.7275, 0.07325, 0.7275, 0.07325, 0.7647, 0.03613, 0.7647, 0.05469, 0.7647, 0.0656, 0.7611, 0.07234, 0.7518, 0.07234, 0.7404, 0.0656, 0.7311, 0.05469, 0.7275, 0.04378, 0.7311, 0.03703, 0.7404, 0.03703, 0.7518, 0.04378, 0.7611])
me_cylinder_005.materials.append(mat_material_001)
me_cylinder_005.use_remesh_preserve_volume = False
me_cylinder_005.use_remesh_preserve_attributes = False
me_cylinder_005.use_mirror_vertex_groups = False
me_cylinder_005.update()
me_cylinder_004 = bpy.data.meshes.new('Cylinder.004')
me_cylinder_004.from_pydata([(0.0, 0.25, -0.025), (0.0, 0.25, 0.025), (0.1469, 0.2023, -0.025), (0.1469, 0.2023, 0.025), (0.2378, 0.07725, -0.025), (0.2378, 0.07725, 0.025), (0.2378, -0.07725, -0.025), (0.2378, -0.07725, 0.025), (0.1469, -0.2023, -0.025), (0.1469, -0.2023, 0.025), (-2.186e-08, -0.25, -0.025), (-2.186e-08, -0.25, 0.025), (-0.1469, -0.2023, -0.025), (-0.1469, -0.2023, 0.025), (-0.2378, -0.07725, -0.025), (-0.2378, -0.07725, 0.025), (-0.2378, 0.07725, -0.025), (-0.2378, 0.07725, 0.025), (-0.1469, 0.2023, -0.025), (-0.1469, 0.2023, 0.025)], [], [(0, 1, 3, 2), (2, 3, 5, 4), (4, 5, 7, 6), (6, 7, 9, 8), (8, 9, 11, 10), (10, 11, 13, 12), (12, 13, 15, 14), (14, 15, 17, 16), (3, 1, 19, 17, 15, 13, 11, 9, 7, 5), (16, 17, 19, 18), (18, 19, 1, 0), (0, 2, 4, 6, 8, 10, 12, 14, 16, 18)])
_uv = me_cylinder_004.uv_layers.new(name='UVMap')
_uv.uv.foreach_set('vector', [0.0239, 0.727, 0.06204, 0.727, 0.06204, 0.7652, 0.0239, 0.7652, 0.0239, 0.727, 0.06204, 0.727, 0.06204, 0.7652, 0.0239, 0.7652, 0.0239, 0.727, 0.06204, 0.727, 0.06204, 0.7652, 0.0239, 0.7652, 0.0239, 0.727, 0.06204, 0.727, 0.06204, 0.7652, 0.0239, 0.7652, 0.0239, 0.727, 0.06204, 0.727, 0.06204, 0.7652, 0.0239, 0.7652, 0.0239, 0.727, 0.06204, 0.727, 0.06204, 0.7652, 0.0239, 0.7652, 0.0239, 0.727, 0.06204, 0.727, 0.06204, 0.7652, 0.0239, 0.7652, 0.0239, 0.727, 0.06204, 0.727, 0.06204, 0.7652, 0.0239, 0.7652, 0.04297, 0.7652, 0.05418, 0.7615, 0.06111, 0.752, 0.06111, 0.7402, 0.05418, 0.7307, 0.04297, 0.727, 0.03176, 0.7307, 0.02483, 0.7402, 0.02483, 0.752, 0.03176, 0.7615, 0.0239, 0.727, 0.06204, 0.727, 0.06204, 0.7652, 0.0239, 0.7652, 0.0239, 0.727, 0.06204, 0.727, 0.06204, 0.7652, 0.0239, 0.7652, 0.04297, 0.7652, 0.05418, 0.7615, 0.06111, 0.752, 0.06111, 0.7402, 0.05418, 0.7307, 0.04297, 0.727, 0.03176, 0.7307, 0.02483, 0.7402, 0.02483, 0.752, 0.03176, 0.7615])
me_cylinder_004.materials.append(mat_material_001)
me_cylinder_004.use_remesh_preserve_volume = False
me_cylinder_004.use_remesh_preserve_attributes = False
me_cylinder_004.use_mirror_vertex_groups = False
me_cylinder_004.update()
me_cylinder_002 = bpy.data.meshes.new('Cylinder.002')
me_cylinder_002.from_pydata([(0.0, 0.25, -0.025), (0.0, 0.25, 0.025), (0.1469, 0.2023, -0.025), (0.1469, 0.2023, 0.025), (0.2378, 0.07725, -0.025), (0.2378, 0.07725, 0.025), (0.2378, -0.07725, -0.025), (0.2378, -0.07725, 0.025), (0.1469, -0.2023, -0.025), (0.1469, -0.2023, 0.025), (-2.186e-08, -0.25, -0.025), (-2.186e-08, -0.25, 0.025), (-0.1469, -0.2023, -0.025), (-0.1469, -0.2023, 0.025), (-0.2378, -0.07725, -0.025), (-0.2378, -0.07725, 0.025), (-0.2378, 0.07725, -0.025), (-0.2378, 0.07725, 0.025), (-0.1469, 0.2023, -0.025), (-0.1469, 0.2023, 0.025)], [], [(0, 1, 3, 2), (2, 3, 5, 4), (4, 5, 7, 6), (6, 7, 9, 8), (8, 9, 11, 10), (10, 11, 13, 12), (12, 13, 15, 14), (14, 15, 17, 16), (3, 1, 19, 17, 15, 13, 11, 9, 7, 5), (16, 17, 19, 18), (18, 19, 1, 0), (0, 2, 4, 6, 8, 10, 12, 14, 16, 18)])
_uv = me_cylinder_002.uv_layers.new(name='UVMap')
_uv.uv.foreach_set('vector', [0.02572, 0.7406, 0.0524, 0.7406, 0.0524, 0.7672, 0.02572, 0.7672, 0.02572, 0.7406, 0.0524, 0.7406, 0.0524, 0.7672, 0.02572, 0.7672, 0.02572, 0.7406, 0.0524, 0.7406, 0.0524, 0.7672, 0.02572, 0.7672, 0.02572, 0.7406, 0.0524, 0.7406, 0.0524, 0.7672, 0.02572, 0.7672, 0.02572, 0.7406, 0.0524, 0.7406, 0.0524, 0.7672, 0.02572, 0.7672, 0.02572, 0.7406, 0.0524, 0.7406, 0.0524, 0.7672, 0.02572, 0.7672, 0.02572, 0.7406, 0.0524, 0.7406, 0.0524, 0.7672, 0.02572, 0.7672, 0.02572, 0.7406, 0.0524, 0.7406, 0.0524, 0.7672, 0.02572, 0.7672, 0.03906, 0.7672, 0.0469, 0.7647, 0.05175, 0.758, 0.05175, 0.7498, 0.0469, 0.7431, 0.03906, 0.7406, 0.03122, 0.7431, 0.02638, 0.7498, 0.02638, 0.758, 0.03122, 0.7647, 0.02572, 0.7406, 0.0524, 0.7406, 0.0524, 0.7672, 0.02572, 0.7672, 0.02572, 0.7406, 0.0524, 0.7406, 0.0524, 0.7672, 0.02572, 0.7672, 0.03906, 0.7672, 0.0469, 0.7647, 0.05175, 0.758, 0.05175, 0.7498, 0.0469, 0.7431, 0.03906, 0.7406, 0.03122, 0.7431, 0.02638, 0.7498, 0.02638, 0.758, 0.03122, 0.7647])
me_cylinder_002.materials.append(mat_material_001)
me_cylinder_002.use_remesh_preserve_volume = False
me_cylinder_002.use_remesh_preserve_attributes = False
me_cylinder_002.use_mirror_vertex_groups = False
me_cylinder_002.update()
me_cylinder_001 = bpy.data.meshes.new('Cylinder.001')
me_cylinder_001.from_pydata([(0.0, 0.25, -0.025), (0.0, 0.25, 0.025), (0.1469, 0.2023, -0.025), (0.1469, 0.2023, 0.025), (0.2378, 0.07725, -0.025), (0.2378, 0.07725, 0.025), (0.2378, -0.07725, -0.025), (0.2378, -0.07725, 0.025), (0.1469, -0.2023, -0.025), (0.1469, -0.2023, 0.025), (-2.186e-08, -0.25, -0.025), (-2.186e-08, -0.25, 0.025), (-0.1469, -0.2023, -0.025), (-0.1469, -0.2023, 0.025), (-0.2378, -0.07725, -0.025), (-0.2378, -0.07725, 0.025), (-0.2378, 0.07725, -0.025), (-0.2378, 0.07725, 0.025), (-0.1469, 0.2023, -0.025), (-0.1469, 0.2023, 0.025)], [], [(0, 1, 3, 2), (2, 3, 5, 4), (4, 5, 7, 6), (6, 7, 9, 8), (8, 9, 11, 10), (10, 11, 13, 12), (12, 13, 15, 14), (14, 15, 17, 16), (3, 1, 19, 17, 15, 13, 11, 9, 7, 5), (16, 17, 19, 18), (18, 19, 1, 0), (0, 2, 4, 6, 8, 10, 12, 14, 16, 18)])
_uv = me_cylinder_001.uv_layers.new(name='UVMap')
_uv.uv.foreach_set('vector', [0.0501, 0.7767, 0.02803, 0.7767, 0.02803, 0.7546, 0.0501, 0.7546, 0.0501, 0.7767, 0.02803, 0.7767, 0.02803, 0.7546, 0.0501, 0.7546, 0.0501, 0.7767, 0.02803, 0.7767, 0.02803, 0.7546, 0.0501, 0.7546, 0.0501, 0.7767, 0.02803, 0.7767, 0.02803, 0.7546, 0.0501, 0.7546, 0.0501, 0.7767, 0.02803, 0.7767, 0.02803, 0.7546, 0.0501, 0.7546, 0.0501, 0.7767, 0.02803, 0.7767, 0.02803, 0.7546, 0.0501, 0.7546, 0.0501, 0.7767, 0.02803, 0.7767, 0.02803, 0.7546, 0.0501, 0.7546, 0.0501, 0.7767, 0.02803, 0.7767, 0.02803, 0.7546, 0.0501, 0.7546, 0.03906, 0.7546, 0.03258, 0.7567, 0.02857, 0.7622, 0.02857, 0.769, 0.03258, 0.7746, 0.03906, 0.7767, 0.04555, 0.7746, 0.04956, 0.769, 0.04956, 0.7622, 0.04555, 0.7567, 0.0501, 0.7767, 0.02803, 0.7767, 0.02803, 0.7546, 0.0501, 0.7546, 0.0501, 0.7767, 0.02803, 0.7767, 0.02803, 0.7546, 0.0501, 0.7546, 0.03906, 0.7546, 0.03258, 0.7567, 0.02857, 0.7622, 0.02857, 0.769, 0.03258, 0.7746, 0.03906, 0.7767, 0.04555, 0.7746, 0.04956, 0.769, 0.04956, 0.7622, 0.04555, 0.7567])
me_cylinder_001.materials.append(mat_material_001)
me_cylinder_001.use_remesh_preserve_volume = False
me_cylinder_001.use_remesh_preserve_attributes = False
me_cylinder_001.use_mirror_vertex_groups = False
me_cylinder_001.update()
me_cylinder = bpy.data.meshes.new('Cylinder')
me_cylinder.from_pydata([(0.0, 0.25, -0.025), (0.0, 0.25, 0.025), (0.1469, 0.2023, -0.025), (0.1469, 0.2023, 0.025), (0.2378, 0.07725, -0.025), (0.2378, 0.07725, 0.025), (0.2378, -0.07725, -0.025), (0.2378, -0.07725, 0.025), (0.1469, -0.2023, -0.025), (0.1469, -0.2023, 0.025), (-2.186e-08, -0.25, -0.025), (-2.186e-08, -0.25, 0.025), (-0.1469, -0.2023, -0.025), (-0.1469, -0.2023, 0.025), (-0.2378, -0.07725, -0.025), (-0.2378, -0.07725, 0.025), (-0.2378, 0.07725, -0.025), (-0.2378, 0.07725, 0.025), (-0.1469, 0.2023, -0.025), (-0.1469, 0.2023, 0.025)], [], [(0, 1, 3, 2), (2, 3, 5, 4), (4, 5, 7, 6), (6, 7, 9, 8), (8, 9, 11, 10), (10, 11, 13, 12), (12, 13, 15, 14), (14, 15, 17, 16), (3, 1, 19, 17, 15, 13, 11, 9, 7, 5), (16, 17, 19, 18), (18, 19, 1, 0), (0, 2, 4, 6, 8, 10, 12, 14, 16, 18)])
_uv = me_cylinder.uv_layers.new(name='UVMap')
_uv.uv.foreach_set('vector', [0.06601, 0.7652, 0.02774, 0.7652, 0.02774, 0.727, 0.06601, 0.727, 0.06601, 0.7652, 0.02774, 0.7652, 0.02774, 0.727, 0.06601, 0.727, 0.06601, 0.7652, 0.02774, 0.7652, 0.02774, 0.727, 0.06601, 0.727, 0.06601, 0.7652, 0.02774, 0.7652, 0.02774, 0.727, 0.06601, 0.727, 0.06601, 0.7652, 0.02774, 0.7652, 0.02774, 0.727, 0.06601, 0.727, 0.06601, 0.7652, 0.02774, 0.7652, 0.02774, 0.727, 0.06601, 0.727, 0.06601, 0.7652, 0.02774, 0.7652, 0.02774, 0.727, 0.06601, 0.727, 0.06601, 0.7652, 0.02774, 0.7652, 0.02774, 0.727, 0.06601, 0.727, 0.04688, 0.727, 0.03563, 0.7306, 0.02867, 0.7402, 0.02867, 0.752, 0.03563, 0.7616, 0.04688, 0.7652, 0.05812, 0.7616, 0.06508, 0.752, 0.06508, 0.7402, 0.05812, 0.7306, 0.06601, 0.7652, 0.02774, 0.7652, 0.02774, 0.727, 0.06601, 0.727, 0.06601, 0.7652, 0.02774, 0.7652, 0.02774, 0.727, 0.06601, 0.727, 0.04688, 0.727, 0.03563, 0.7306, 0.02867, 0.7402, 0.02867, 0.752, 0.03563, 0.7616, 0.04688, 0.7652, 0.05812, 0.7616, 0.06508, 0.752, 0.06508, 0.7402, 0.05812, 0.7306])
me_cylinder.materials.append(mat_material_001)
me_cylinder.use_remesh_preserve_volume = False
me_cylinder.use_remesh_preserve_attributes = False
me_cylinder.use_mirror_vertex_groups = False
me_cylinder.update()
me_cylinder_040 = bpy.data.meshes.new('Cylinder.040')
me_cylinder_040.from_pydata([(0.0, 0.25, -0.025), (0.0, 0.25, 0.025), (0.1469, 0.2023, -0.025), (0.1469, 0.2023, 0.025), (0.2378, 0.07725, -0.025), (0.2378, 0.07725, 0.025), (0.2378, -0.07725, -0.025), (0.2378, -0.07725, 0.025), (0.1469, -0.2023, -0.025), (0.1469, -0.2023, 0.025), (-2.186e-08, -0.25, -0.025), (-2.186e-08, -0.25, 0.025), (-0.1469, -0.2023, -0.025), (-0.1469, -0.2023, 0.025), (-0.2378, -0.07725, -0.025), (-0.2378, -0.07725, 0.025), (-0.2378, 0.07725, -0.025), (-0.2378, 0.07725, 0.025), (-0.1469, 0.2023, -0.025), (-0.1469, 0.2023, 0.025)], [], [(0, 1, 3, 2), (2, 3, 5, 4), (4, 5, 7, 6), (6, 7, 9, 8), (8, 9, 11, 10), (10, 11, 13, 12), (12, 13, 15, 14), (14, 15, 17, 16), (3, 1, 19, 17, 15, 13, 11, 9, 7, 5), (16, 17, 19, 18), (18, 19, 1, 0), (0, 2, 4, 6, 8, 10, 12, 14, 16, 18)])
me_cylinder_040.use_remesh_preserve_volume = False
me_cylinder_040.use_remesh_preserve_attributes = False
me_cylinder_040.use_mirror_vertex_groups = False
me_cylinder_040.update()
me_cylinder_039 = bpy.data.meshes.new('Cylinder.039')
me_cylinder_039.from_pydata([(0.0, 0.25, -0.025), (0.0, 0.25, 0.025), (0.1469, 0.2023, -0.025), (0.1469, 0.2023, 0.025), (0.2378, 0.07725, -0.025), (0.2378, 0.07725, 0.025), (0.2378, -0.07725, -0.025), (0.2378, -0.07725, 0.025), (0.1469, -0.2023, -0.025), (0.1469, -0.2023, 0.025), (-2.186e-08, -0.25, -0.025), (-2.186e-08, -0.25, 0.025), (-0.1469, -0.2023, -0.025), (-0.1469, -0.2023, 0.025), (-0.2378, -0.07725, -0.025), (-0.2378, -0.07725, 0.025), (-0.2378, 0.07725, -0.025), (-0.2378, 0.07725, 0.025), (-0.1469, 0.2023, -0.025), (-0.1469, 0.2023, 0.025)], [], [(0, 1, 3, 2), (2, 3, 5, 4), (4, 5, 7, 6), (6, 7, 9, 8), (8, 9, 11, 10), (10, 11, 13, 12), (12, 13, 15, 14), (14, 15, 17, 16), (3, 1, 19, 17, 15, 13, 11, 9, 7, 5), (16, 17, 19, 18), (18, 19, 1, 0), (0, 2, 4, 6, 8, 10, 12, 14, 16, 18)])
me_cylinder_039.use_remesh_preserve_volume = False
me_cylinder_039.use_remesh_preserve_attributes = False
me_cylinder_039.use_mirror_vertex_groups = False
me_cylinder_039.update()
me_cylinder_038 = bpy.data.meshes.new('Cylinder.038')
me_cylinder_038.from_pydata([(0.0, 0.25, -0.025), (0.0, 0.25, 0.025), (0.1469, 0.2023, -0.025), (0.1469, 0.2023, 0.025), (0.2378, 0.07725, -0.025), (0.2378, 0.07725, 0.025), (0.2378, -0.07725, -0.025), (0.2378, -0.07725, 0.025), (0.1469, -0.2023, -0.025), (0.1469, -0.2023, 0.025), (-2.186e-08, -0.25, -0.025), (-2.186e-08, -0.25, 0.025), (-0.1469, -0.2023, -0.025), (-0.1469, -0.2023, 0.025), (-0.2378, -0.07725, -0.025), (-0.2378, -0.07725, 0.025), (-0.2378, 0.07725, -0.025), (-0.2378, 0.07725, 0.025), (-0.1469, 0.2023, -0.025), (-0.1469, 0.2023, 0.025)], [], [(0, 1, 3, 2), (2, 3, 5, 4), (4, 5, 7, 6), (6, 7, 9, 8), (8, 9, 11, 10), (10, 11, 13, 12), (12, 13, 15, 14), (14, 15, 17, 16), (3, 1, 19, 17, 15, 13, 11, 9, 7, 5), (16, 17, 19, 18), (18, 19, 1, 0), (0, 2, 4, 6, 8, 10, 12, 14, 16, 18)])
me_cylinder_038.use_remesh_preserve_volume = False
me_cylinder_038.use_remesh_preserve_attributes = False
me_cylinder_038.use_mirror_vertex_groups = False
me_cylinder_038.update()
me_cylinder_037 = bpy.data.meshes.new('Cylinder.037')
me_cylinder_037.from_pydata([(0.0, 0.25, -0.025), (0.0, 0.25, 0.025), (0.1469, 0.2023, -0.025), (0.1469, 0.2023, 0.025), (0.2378, 0.07725, -0.025), (0.2378, 0.07725, 0.025), (0.2378, -0.07725, -0.025), (0.2378, -0.07725, 0.025), (0.1469, -0.2023, -0.025), (0.1469, -0.2023, 0.025), (-2.186e-08, -0.25, -0.025), (-2.186e-08, -0.25, 0.025), (-0.1469, -0.2023, -0.025), (-0.1469, -0.2023, 0.025), (-0.2378, -0.07725, -0.025), (-0.2378, -0.07725, 0.025), (-0.2378, 0.07725, -0.025), (-0.2378, 0.07725, 0.025), (-0.1469, 0.2023, -0.025), (-0.1469, 0.2023, 0.025)], [], [(0, 1, 3, 2), (2, 3, 5, 4), (4, 5, 7, 6), (6, 7, 9, 8), (8, 9, 11, 10), (10, 11, 13, 12), (12, 13, 15, 14), (14, 15, 17, 16), (3, 1, 19, 17, 15, 13, 11, 9, 7, 5), (16, 17, 19, 18), (18, 19, 1, 0), (0, 2, 4, 6, 8, 10, 12, 14, 16, 18)])
me_cylinder_037.use_remesh_preserve_volume = False
me_cylinder_037.use_remesh_preserve_attributes = False
me_cylinder_037.use_mirror_vertex_groups = False
me_cylinder_037.update()
me_cylinder_036 = bpy.data.meshes.new('Cylinder.036')
me_cylinder_036.from_pydata([(0.0, 0.25, -0.025), (0.0, 0.25, 0.025), (0.1469, 0.2023, -0.025), (0.1469, 0.2023, 0.025), (0.2378, 0.07725, -0.025), (0.2378, 0.07725, 0.025), (0.2378, -0.07725, -0.025), (0.2378, -0.07725, 0.025), (0.1469, -0.2023, -0.025), (0.1469, -0.2023, 0.025), (-2.186e-08, -0.25, -0.025), (-2.186e-08, -0.25, 0.025), (-0.1469, -0.2023, -0.025), (-0.1469, -0.2023, 0.025), (-0.2378, -0.07725, -0.025), (-0.2378, -0.07725, 0.025), (-0.2378, 0.07725, -0.025), (-0.2378, 0.07725, 0.025), (-0.1469, 0.2023, -0.025), (-0.1469, 0.2023, 0.025)], [], [(0, 1, 3, 2), (2, 3, 5, 4), (4, 5, 7, 6), (6, 7, 9, 8), (8, 9, 11, 10), (10, 11, 13, 12), (12, 13, 15, 14), (14, 15, 17, 16), (3, 1, 19, 17, 15, 13, 11, 9, 7, 5), (16, 17, 19, 18), (18, 19, 1, 0), (0, 2, 4, 6, 8, 10, 12, 14, 16, 18)])
me_cylinder_036.use_remesh_preserve_volume = False
me_cylinder_036.use_remesh_preserve_attributes = False
me_cylinder_036.use_mirror_vertex_groups = False
me_cylinder_036.update()
me_cylinder_035 = bpy.data.meshes.new('Cylinder.035')
me_cylinder_035.from_pydata([(0.0, 0.25, -0.025), (0.0, 0.25, 0.025), (0.1469, 0.2023, -0.025), (0.1469, 0.2023, 0.025), (0.2378, 0.07725, -0.025), (0.2378, 0.07725, 0.025), (0.2378, -0.07725, -0.025), (0.2378, -0.07725, 0.025), (0.1469, -0.2023, -0.025), (0.1469, -0.2023, 0.025), (-2.186e-08, -0.25, -0.025), (-2.186e-08, -0.25, 0.025), (-0.1469, -0.2023, -0.025), (-0.1469, -0.2023, 0.025), (-0.2378, -0.07725, -0.025), (-0.2378, -0.07725, 0.025), (-0.2378, 0.07725, -0.025), (-0.2378, 0.07725, 0.025), (-0.1469, 0.2023, -0.025), (-0.1469, 0.2023, 0.025)], [], [(0, 1, 3, 2), (2, 3, 5, 4), (4, 5, 7, 6), (6, 7, 9, 8), (8, 9, 11, 10), (10, 11, 13, 12), (12, 13, 15, 14), (14, 15, 17, 16), (3, 1, 19, 17, 15, 13, 11, 9, 7, 5), (16, 17, 19, 18), (18, 19, 1, 0), (0, 2, 4, 6, 8, 10, 12, 14, 16, 18)])
me_cylinder_035.use_remesh_preserve_volume = False
me_cylinder_035.use_remesh_preserve_attributes = False
me_cylinder_035.use_mirror_vertex_groups = False
me_cylinder_035.update()
me_cylinder_034 = bpy.data.meshes.new('Cylinder.034')
me_cylinder_034.from_pydata([(0.0, 0.25, -0.025), (0.0, 0.25, 0.025), (0.1469, 0.2023, -0.025), (0.1469, 0.2023, 0.025), (0.2378, 0.07725, -0.025), (0.2378, 0.07725, 0.025), (0.2378, -0.07725, -0.025), (0.2378, -0.07725, 0.025), (0.1469, -0.2023, -0.025), (0.1469, -0.2023, 0.025), (-2.186e-08, -0.25, -0.025), (-2.186e-08, -0.25, 0.025), (-0.1469, -0.2023, -0.025), (-0.1469, -0.2023, 0.025), (-0.2378, -0.07725, -0.025), (-0.2378, -0.07725, 0.025), (-0.2378, 0.07725, -0.025), (-0.2378, 0.07725, 0.025), (-0.1469, 0.2023, -0.025), (-0.1469, 0.2023, 0.025)], [], [(0, 1, 3, 2), (2, 3, 5, 4), (4, 5, 7, 6), (6, 7, 9, 8), (8, 9, 11, 10), (10, 11, 13, 12), (12, 13, 15, 14), (14, 15, 17, 16), (3, 1, 19, 17, 15, 13, 11, 9, 7, 5), (16, 17, 19, 18), (18, 19, 1, 0), (0, 2, 4, 6, 8, 10, 12, 14, 16, 18)])
me_cylinder_034.use_remesh_preserve_volume = False
me_cylinder_034.use_remesh_preserve_attributes = False
me_cylinder_034.use_mirror_vertex_groups = False
me_cylinder_034.update()
me_cylinder_033 = bpy.data.meshes.new('Cylinder.033')
me_cylinder_033.from_pydata([(0.0, 0.25, -0.025), (0.0, 0.25, 0.025), (0.1469, 0.2023, -0.025), (0.1469, 0.2023, 0.025), (0.2378, 0.07725, -0.025), (0.2378, 0.07725, 0.025), (0.2378, -0.07725, -0.025), (0.2378, -0.07725, 0.025), (0.1469, -0.2023, -0.025), (0.1469, -0.2023, 0.025), (-2.186e-08, -0.25, -0.025), (-2.186e-08, -0.25, 0.025), (-0.1469, -0.2023, -0.025), (-0.1469, -0.2023, 0.025), (-0.2378, -0.07725, -0.025), (-0.2378, -0.07725, 0.025), (-0.2378, 0.07725, -0.025), (-0.2378, 0.07725, 0.025), (-0.1469, 0.2023, -0.025), (-0.1469, 0.2023, 0.025)], [], [(0, 1, 3, 2), (2, 3, 5, 4), (4, 5, 7, 6), (6, 7, 9, 8), (8, 9, 11, 10), (10, 11, 13, 12), (12, 13, 15, 14), (14, 15, 17, 16), (3, 1, 19, 17, 15, 13, 11, 9, 7, 5), (16, 17, 19, 18), (18, 19, 1, 0), (0, 2, 4, 6, 8, 10, 12, 14, 16, 18)])
me_cylinder_033.use_remesh_preserve_volume = False
me_cylinder_033.use_remesh_preserve_attributes = False
me_cylinder_033.use_mirror_vertex_groups = False
me_cylinder_033.update()
me_cylinder_032 = bpy.data.meshes.new('Cylinder.032')
me_cylinder_032.from_pydata([(0.0, 0.25, -0.025), (0.0, 0.25, 0.025), (0.1469, 0.2023, -0.025), (0.1469, 0.2023, 0.025), (0.2378, 0.07725, -0.025), (0.2378, 0.07725, 0.025), (0.2378, -0.07725, -0.025), (0.2378, -0.07725, 0.025), (0.1469, -0.2023, -0.025), (0.1469, -0.2023, 0.025), (-2.186e-08, -0.25, -0.025), (-2.186e-08, -0.25, 0.025), (-0.1469, -0.2023, -0.025), (-0.1469, -0.2023, 0.025), (-0.2378, -0.07725, -0.025), (-0.2378, -0.07725, 0.025), (-0.2378, 0.07725, -0.025), (-0.2378, 0.07725, 0.025), (-0.1469, 0.2023, -0.025), (-0.1469, 0.2023, 0.025)], [], [(0, 1, 3, 2), (2, 3, 5, 4), (4, 5, 7, 6), (6, 7, 9, 8), (8, 9, 11, 10), (10, 11, 13, 12), (12, 13, 15, 14), (14, 15, 17, 16), (3, 1, 19, 17, 15, 13, 11, 9, 7, 5), (16, 17, 19, 18), (18, 19, 1, 0), (0, 2, 4, 6, 8, 10, 12, 14, 16, 18)])
me_cylinder_032.use_remesh_preserve_volume = False
me_cylinder_032.use_remesh_preserve_attributes = False
me_cylinder_032.use_mirror_vertex_groups = False
me_cylinder_032.update()
me_cylinder_031 = bpy.data.meshes.new('Cylinder.031')
me_cylinder_031.from_pydata([(0.0, 0.25, -0.025), (0.0, 0.25, 0.025), (0.1469, 0.2023, -0.025), (0.1469, 0.2023, 0.025), (0.2378, 0.07725, -0.025), (0.2378, 0.07725, 0.025), (0.2378, -0.07725, -0.025), (0.2378, -0.07725, 0.025), (0.1469, -0.2023, -0.025), (0.1469, -0.2023, 0.025), (-2.186e-08, -0.25, -0.025), (-2.186e-08, -0.25, 0.025), (-0.1469, -0.2023, -0.025), (-0.1469, -0.2023, 0.025), (-0.2378, -0.07725, -0.025), (-0.2378, -0.07725, 0.025), (-0.2378, 0.07725, -0.025), (-0.2378, 0.07725, 0.025), (-0.1469, 0.2023, -0.025), (-0.1469, 0.2023, 0.025)], [], [(0, 1, 3, 2), (2, 3, 5, 4), (4, 5, 7, 6), (6, 7, 9, 8), (8, 9, 11, 10), (10, 11, 13, 12), (12, 13, 15, 14), (14, 15, 17, 16), (3, 1, 19, 17, 15, 13, 11, 9, 7, 5), (16, 17, 19, 18), (18, 19, 1, 0), (0, 2, 4, 6, 8, 10, 12, 14, 16, 18)])
me_cylinder_031.use_remesh_preserve_volume = False
me_cylinder_031.use_remesh_preserve_attributes = False
me_cylinder_031.use_mirror_vertex_groups = False
me_cylinder_031.update()
me_cylinder_030 = bpy.data.meshes.new('Cylinder.030')
me_cylinder_030.from_pydata([(0.0, 0.25, -0.025), (0.0, 0.25, 0.025), (0.1469, 0.2023, -0.025), (0.1469, 0.2023, 0.025), (0.2378, 0.07725, -0.025), (0.2378, 0.07725, 0.025), (0.2378, -0.07725, -0.025), (0.2378, -0.07725, 0.025), (0.1469, -0.2023, -0.025), (0.1469, -0.2023, 0.025), (-2.186e-08, -0.25, -0.025), (-2.186e-08, -0.25, 0.025), (-0.1469, -0.2023, -0.025), (-0.1469, -0.2023, 0.025), (-0.2378, -0.07725, -0.025), (-0.2378, -0.07725, 0.025), (-0.2378, 0.07725, -0.025), (-0.2378, 0.07725, 0.025), (-0.1469, 0.2023, -0.025), (-0.1469, 0.2023, 0.025)], [], [(0, 1, 3, 2), (2, 3, 5, 4), (4, 5, 7, 6), (6, 7, 9, 8), (8, 9, 11, 10), (10, 11, 13, 12), (12, 13, 15, 14), (14, 15, 17, 16), (3, 1, 19, 17, 15, 13, 11, 9, 7, 5), (16, 17, 19, 18), (18, 19, 1, 0), (0, 2, 4, 6, 8, 10, 12, 14, 16, 18)])
me_cylinder_030.use_remesh_preserve_volume = False
me_cylinder_030.use_remesh_preserve_attributes = False
me_cylinder_030.use_mirror_vertex_groups = False
me_cylinder_030.update()
me_cylinder_029 = bpy.data.meshes.new('Cylinder.029')
me_cylinder_029.from_pydata([(0.0, 0.25, -0.025), (0.0, 0.25, 0.025), (0.1469, 0.2023, -0.025), (0.1469, 0.2023, 0.025), (0.2378, 0.07725, -0.025), (0.2378, 0.07725, 0.025), (0.2378, -0.07725, -0.025), (0.2378, -0.07725, 0.025), (0.1469, -0.2023, -0.025), (0.1469, -0.2023, 0.025), (-2.186e-08, -0.25, -0.025), (-2.186e-08, -0.25, 0.025), (-0.1469, -0.2023, -0.025), (-0.1469, -0.2023, 0.025), (-0.2378, -0.07725, -0.025), (-0.2378, -0.07725, 0.025), (-0.2378, 0.07725, -0.025), (-0.2378, 0.07725, 0.025), (-0.1469, 0.2023, -0.025), (-0.1469, 0.2023, 0.025)], [], [(0, 1, 3, 2), (2, 3, 5, 4), (4, 5, 7, 6), (6, 7, 9, 8), (8, 9, 11, 10), (10, 11, 13, 12), (12, 13, 15, 14), (14, 15, 17, 16), (3, 1, 19, 17, 15, 13, 11, 9, 7, 5), (16, 17, 19, 18), (18, 19, 1, 0), (0, 2, 4, 6, 8, 10, 12, 14, 16, 18)])
me_cylinder_029.use_remesh_preserve_volume = False
me_cylinder_029.use_remesh_preserve_attributes = False
me_cylinder_029.use_mirror_vertex_groups = False
me_cylinder_029.update()
me_cylinder_028 = bpy.data.meshes.new('Cylinder.028')
me_cylinder_028.from_pydata([(0.0, 0.25, -0.025), (0.0, 0.25, 0.025), (0.1469, 0.2023, -0.025), (0.1469, 0.2023, 0.025), (0.2378, 0.07725, -0.025), (0.2378, 0.07725, 0.025), (0.2378, -0.07725, -0.025), (0.2378, -0.07725, 0.025), (0.1469, -0.2023, -0.025), (0.1469, -0.2023, 0.025), (-2.186e-08, -0.25, -0.025), (-2.186e-08, -0.25, 0.025), (-0.1469, -0.2023, -0.025), (-0.1469, -0.2023, 0.025), (-0.2378, -0.07725, -0.025), (-0.2378, -0.07725, 0.025), (-0.2378, 0.07725, -0.025), (-0.2378, 0.07725, 0.025), (-0.1469, 0.2023, -0.025), (-0.1469, 0.2023, 0.025)], [], [(0, 1, 3, 2), (2, 3, 5, 4), (4, 5, 7, 6), (6, 7, 9, 8), (8, 9, 11, 10), (10, 11, 13, 12), (12, 13, 15, 14), (14, 15, 17, 16), (3, 1, 19, 17, 15, 13, 11, 9, 7, 5), (16, 17, 19, 18), (18, 19, 1, 0), (0, 2, 4, 6, 8, 10, 12, 14, 16, 18)])
me_cylinder_028.use_remesh_preserve_volume = False
me_cylinder_028.use_remesh_preserve_attributes = False
me_cylinder_028.use_mirror_vertex_groups = False
me_cylinder_028.update()
me_cylinder_027 = bpy.data.meshes.new('Cylinder.027')
me_cylinder_027.from_pydata([(0.0, 0.25, -0.025), (0.0, 0.25, 0.025), (0.1469, 0.2023, -0.025), (0.1469, 0.2023, 0.025), (0.2378, 0.07725, -0.025), (0.2378, 0.07725, 0.025), (0.2378, -0.07725, -0.025), (0.2378, -0.07725, 0.025), (0.1469, -0.2023, -0.025), (0.1469, -0.2023, 0.025), (-2.186e-08, -0.25, -0.025), (-2.186e-08, -0.25, 0.025), (-0.1469, -0.2023, -0.025), (-0.1469, -0.2023, 0.025), (-0.2378, -0.07725, -0.025), (-0.2378, -0.07725, 0.025), (-0.2378, 0.07725, -0.025), (-0.2378, 0.07725, 0.025), (-0.1469, 0.2023, -0.025), (-0.1469, 0.2023, 0.025)], [], [(0, 1, 3, 2), (2, 3, 5, 4), (4, 5, 7, 6), (6, 7, 9, 8), (8, 9, 11, 10), (10, 11, 13, 12), (12, 13, 15, 14), (14, 15, 17, 16), (3, 1, 19, 17, 15, 13, 11, 9, 7, 5), (16, 17, 19, 18), (18, 19, 1, 0), (0, 2, 4, 6, 8, 10, 12, 14, 16, 18)])
me_cylinder_027.use_remesh_preserve_volume = False
me_cylinder_027.use_remesh_preserve_attributes = False
me_cylinder_027.use_mirror_vertex_groups = False
me_cylinder_027.update()
me_cylinder_026 = bpy.data.meshes.new('Cylinder.026')
me_cylinder_026.from_pydata([(0.0, 0.25, -0.025), (0.0, 0.25, 0.025), (0.1469, 0.2023, -0.025), (0.1469, 0.2023, 0.025), (0.2378, 0.07725, -0.025), (0.2378, 0.07725, 0.025), (0.2378, -0.07725, -0.025), (0.2378, -0.07725, 0.025), (0.1469, -0.2023, -0.025), (0.1469, -0.2023, 0.025), (-2.186e-08, -0.25, -0.025), (-2.186e-08, -0.25, 0.025), (-0.1469, -0.2023, -0.025), (-0.1469, -0.2023, 0.025), (-0.2378, -0.07725, -0.025), (-0.2378, -0.07725, 0.025), (-0.2378, 0.07725, -0.025), (-0.2378, 0.07725, 0.025), (-0.1469, 0.2023, -0.025), (-0.1469, 0.2023, 0.025)], [], [(0, 1, 3, 2), (2, 3, 5, 4), (4, 5, 7, 6), (6, 7, 9, 8), (8, 9, 11, 10), (10, 11, 13, 12), (12, 13, 15, 14), (14, 15, 17, 16), (3, 1, 19, 17, 15, 13, 11, 9, 7, 5), (16, 17, 19, 18), (18, 19, 1, 0), (0, 2, 4, 6, 8, 10, 12, 14, 16, 18)])
me_cylinder_026.use_remesh_preserve_volume = False
me_cylinder_026.use_remesh_preserve_attributes = False
me_cylinder_026.use_mirror_vertex_groups = False
me_cylinder_026.update()
me_cylinder_025 = bpy.data.meshes.new('Cylinder.025')
me_cylinder_025.from_pydata([(0.0, 0.25, -0.025), (0.0, 0.25, 0.025), (0.1469, 0.2023, -0.025), (0.1469, 0.2023, 0.025), (0.2378, 0.07725, -0.025), (0.2378, 0.07725, 0.025), (0.2378, -0.07725, -0.025), (0.2378, -0.07725, 0.025), (0.1469, -0.2023, -0.025), (0.1469, -0.2023, 0.025), (-2.186e-08, -0.25, -0.025), (-2.186e-08, -0.25, 0.025), (-0.1469, -0.2023, -0.025), (-0.1469, -0.2023, 0.025), (-0.2378, -0.07725, -0.025), (-0.2378, -0.07725, 0.025), (-0.2378, 0.07725, -0.025), (-0.2378, 0.07725, 0.025), (-0.1469, 0.2023, -0.025), (-0.1469, 0.2023, 0.025)], [], [(0, 1, 3, 2), (2, 3, 5, 4), (4, 5, 7, 6), (6, 7, 9, 8), (8, 9, 11, 10), (10, 11, 13, 12), (12, 13, 15, 14), (14, 15, 17, 16), (3, 1, 19, 17, 15, 13, 11, 9, 7, 5), (16, 17, 19, 18), (18, 19, 1, 0), (0, 2, 4, 6, 8, 10, 12, 14, 16, 18)])
me_cylinder_025.use_remesh_preserve_volume = False
me_cylinder_025.use_remesh_preserve_attributes = False
me_cylinder_025.use_mirror_vertex_groups = False
me_cylinder_025.update()
me_cylinder_024 = bpy.data.meshes.new('Cylinder.024')
me_cylinder_024.from_pydata([(0.0, 0.25, -0.025), (0.0, 0.25, 0.025), (0.1469, 0.2023, -0.025), (0.1469, 0.2023, 0.025), (0.2378, 0.07725, -0.025), (0.2378, 0.07725, 0.025), (0.2378, -0.07725, -0.025), (0.2378, -0.07725, 0.025), (0.1469, -0.2023, -0.025), (0.1469, -0.2023, 0.025), (-2.186e-08, -0.25, -0.025), (-2.186e-08, -0.25, 0.025), (-0.1469, -0.2023, -0.025), (-0.1469, -0.2023, 0.025), (-0.2378, -0.07725, -0.025), (-0.2378, -0.07725, 0.025), (-0.2378, 0.07725, -0.025), (-0.2378, 0.07725, 0.025), (-0.1469, 0.2023, -0.025), (-0.1469, 0.2023, 0.025)], [], [(0, 1, 3, 2), (2, 3, 5, 4), (4, 5, 7, 6), (6, 7, 9, 8), (8, 9, 11, 10), (10, 11, 13, 12), (12, 13, 15, 14), (14, 15, 17, 16), (3, 1, 19, 17, 15, 13, 11, 9, 7, 5), (16, 17, 19, 18), (18, 19, 1, 0), (0, 2, 4, 6, 8, 10, 12, 14, 16, 18)])
me_cylinder_024.use_remesh_preserve_volume = False
me_cylinder_024.use_remesh_preserve_attributes = False
me_cylinder_024.use_mirror_vertex_groups = False
me_cylinder_024.update()

# ---- objects
ob_cylinder_022 = bpy.data.objects.new('Cylinder.022', me_cylinder_022)
ob_cylinder_021 = bpy.data.objects.new('Cylinder.021', me_cylinder_021)
ob_cylinder_020 = bpy.data.objects.new('Cylinder.020', me_cylinder_020)
ob_cylinder_019 = bpy.data.objects.new('Cylinder.019', me_cylinder_019)
ob_cylinder_018 = bpy.data.objects.new('Cylinder.018', me_cylinder_018)
ob_cylinder_015 = bpy.data.objects.new('Cylinder.015', me_cylinder_015)
ob_cylinder_014 = bpy.data.objects.new('Cylinder.014', me_cylinder_014)
ob_cylinder_012 = bpy.data.objects.new('Cylinder.012', me_cylinder_012)
ob_cylinder_011 = bpy.data.objects.new('Cylinder.011', me_cylinder_011)
ob_cylinder_009 = bpy.data.objects.new('Cylinder.009', me_cylinder_009)
ob_cylinder_008 = bpy.data.objects.new('Cylinder.008', me_cylinder_008)
ob_cylinder_006 = bpy.data.objects.new('Cylinder.006', me_cylinder_006)
ob_cylinder_005 = bpy.data.objects.new('Cylinder.005', me_cylinder_005)
ob_cylinder_004 = bpy.data.objects.new('Cylinder.004', me_cylinder_004)
ob_cylinder_002 = bpy.data.objects.new('Cylinder.002', me_cylinder_002)
ob_cylinder_001 = bpy.data.objects.new('Cylinder.001', me_cylinder_001)
ob_cylinder = bpy.data.objects.new('Cylinder', me_cylinder)
ob_cylinder_033 = bpy.data.objects.new('Cylinder.033', me_cylinder_040)
ob_cylinder_032 = bpy.data.objects.new('Cylinder.032', me_cylinder_039)
ob_cylinder_031 = bpy.data.objects.new('Cylinder.031', me_cylinder_038)
ob_cylinder_030 = bpy.data.objects.new('Cylinder.030', me_cylinder_037)
ob_cylinder_029 = bpy.data.objects.new('Cylinder.029', me_cylinder_036)
ob_cylinder_028 = bpy.data.objects.new('Cylinder.028', me_cylinder_035)
ob_cylinder_027 = bpy.data.objects.new('Cylinder.027', me_cylinder_034)
ob_cylinder_026 = bpy.data.objects.new('Cylinder.026', me_cylinder_033)
ob_cylinder_025 = bpy.data.objects.new('Cylinder.025', me_cylinder_032)
ob_cylinder_024 = bpy.data.objects.new('Cylinder.024', me_cylinder_031)
ob_cylinder_023 = bpy.data.objects.new('Cylinder.023', me_cylinder_030)
ob_cylinder_017 = bpy.data.objects.new('Cylinder.017', me_cylinder_029)
ob_cylinder_016 = bpy.data.objects.new('Cylinder.016', me_cylinder_028)
ob_cylinder_013 = bpy.data.objects.new('Cylinder.013', me_cylinder_027)
ob_cylinder_010 = bpy.data.objects.new('Cylinder.010', me_cylinder_026)
ob_cylinder_007 = bpy.data.objects.new('Cylinder.007', me_cylinder_025)
ob_cylinder_003 = bpy.data.objects.new('Cylinder.003', me_cylinder_024)

# ---- transforms, parenting, visibility, modifiers, constraints
ob_cylinder_022.location = (0.1173, -0.09718, -0.002242)
ob_cylinder_022.rotation_euler = (-3.146, 0.005217, 0.3599)
ob_cylinder_022.scale = (0.2999, 0.2999, 0.2999)
ob_cylinder_022.lineart.crease_threshold = 0.0
ob_cylinder_021.location = (0.006281, -0.1249, 0.06242)
ob_cylinder_021.rotation_euler = (5.657, 0.08347, -8.529)
ob_cylinder_021.scale = (0.2999, 0.2999, 0.2999)
ob_cylinder_021.lineart.crease_threshold = 0.0
ob_cylinder_020.location = (-0.1188, -0.1234, 0.04894)
ob_cylinder_020.rotation_euler = (6.43, 0.2346, -1.533)
ob_cylinder_020.scale = (0.2999, 0.2999, 0.2999)
ob_cylinder_020.lineart.crease_threshold = 0.0
ob_cylinder_019.location = (-0.1214, -0.1098, 0.06837)
ob_cylinder_019.rotation_euler = (6.327, 0.2723, -8.113)
ob_cylinder_019.scale = (0.2999, 0.2999, 0.2999)
ob_cylinder_019.lineart.crease_threshold = 0.0
ob_cylinder_018.location = (0.126, -0.07441, 0.04719)
ob_cylinder_018.rotation_euler = (2.799, -0.4011, -2.987)
ob_cylinder_018.scale = (0.2999, 0.2999, 0.2999)
ob_cylinder_018.lineart.crease_threshold = 0.0
ob_cylinder_015.location = (-0.1184, -0.1226, 0.02035)
ob_cylinder_015.rotation_euler = (0.1719, -0.1948, 0.283)
ob_cylinder_015.scale = (0.2999, 0.2999, 0.2999)
ob_cylinder_015.lineart.crease_threshold = 0.0
ob_cylinder_014.location = (-0.08069, -0.1025, 0.04384)
ob_cylinder_014.rotation_euler = (3.397, 0.09041, -7.138)
ob_cylinder_014.scale = (0.2999, 0.2999, 0.2999)
ob_cylinder_014.lineart.crease_threshold = 0.0
ob_cylinder_012.location = (-0.04771, -0.1105, 0.01769)
ob_cylinder_012.rotation_euler = (3.389, -0.08008, -6.471)
ob_cylinder_012.scale = (0.2999, 0.2999, 0.2999)
ob_cylinder_012.lineart.crease_threshold = 0.0
ob_cylinder_011.location = (0.06024, -0.05825, 0.02196)
ob_cylinder_011.rotation_euler = (0.09928, -0.1412, 0.2648)
ob_cylinder_011.scale = (0.2999, 0.2999, 0.2999)
ob_cylinder_011.lineart.crease_threshold = 0.0
ob_cylinder_009.location = (-0.01995, 0.06349, 0.03426)
ob_cylinder_009.rotation_euler = (3.04, -0.2795, -3.079)
ob_cylinder_009.scale = (0.2999, 0.2999, 0.2999)
ob_cylinder_009.lineart.crease_threshold = 0.0
ob_cylinder_008.location = (-0.1162, 0.123, 0.02701)
ob_cylinder_008.rotation_euler = (3.147, 0.03411, -4.088)
ob_cylinder_008.scale = (0.2999, 0.2999, 0.2999)
ob_cylinder_008.lineart.crease_threshold = 0.0
ob_cylinder_006.location = (-0.1219, -0.0223, 0.0158)
ob_cylinder_006.rotation_euler = (0.08582, 0.2396, -1.304)
ob_cylinder_006.scale = (0.2999, 0.2999, 0.2999)
ob_cylinder_006.lineart.crease_threshold = 0.0
ob_cylinder_005.location = (0.05473, -0.004823, 0.0474)
ob_cylinder_005.rotation_euler = (-0.1116, 0.08463, -2.883)
ob_cylinder_005.scale = (0.2999, 0.2999, 0.2999)
ob_cylinder_005.lineart.crease_threshold = 0.0
ob_cylinder_004.location = (0.04469, 0.08687, -0.001923)
ob_cylinder_004.rotation_euler = (0.004677, 0.002033, -1.611)
ob_cylinder_004.scale = (0.2999, 0.2999, 0.2999)
ob_cylinder_004.lineart.crease_threshold = 0.0
ob_cylinder_002.location = (0.1202, 0.01781, 0.01271)
ob_cylinder_002.rotation_euler = (-0.0152, 0.01167, -2.055)
ob_cylinder_002.scale = (0.2999, 0.2999, 0.2999)
ob_cylinder_002.lineart.crease_threshold = 0.0
ob_cylinder_001.location = (-0.09304, 0.03588, -0.002565)
ob_cylinder_001.rotation_euler = (0.0008997, -0.006159, 0.1686)
ob_cylinder_001.scale = (0.2999, 0.2999, 0.2999)
ob_cylinder_001.lineart.crease_threshold = 0.0
ob_cylinder.location = (-0.08136, 0.09479, 0.01223)
ob_cylinder.rotation_euler = (-0.01228, -0.00617, 0.5367)
ob_cylinder.scale = (0.2999, 0.2999, 0.2999)
ob_cylinder.lineart.crease_threshold = 0.0
ob_cylinder_033.location = (-0.08136, 0.09479, 0.01223)
ob_cylinder_033.rotation_euler = (-0.01228, -0.00617, 0.5367)
ob_cylinder_033.scale = (0.2999, 0.2999, 0.2999)
ob_cylinder_033.lineart.crease_threshold = 0.0
ob_cylinder_032.location = (-0.09304, 0.03588, -0.002565)
ob_cylinder_032.rotation_euler = (0.0008997, -0.006159, 0.1686)
ob_cylinder_032.scale = (0.2999, 0.2999, 0.2999)
ob_cylinder_032.lineart.crease_threshold = 0.0
ob_cylinder_031.location = (0.1202, 0.01781, 0.01271)
ob_cylinder_031.rotation_euler = (-0.0152, 0.01167, -2.055)
ob_cylinder_031.scale = (0.2999, 0.2999, 0.2999)
ob_cylinder_031.lineart.crease_threshold = 0.0
ob_cylinder_030.location = (0.04469, 0.08687, -0.001923)
ob_cylinder_030.rotation_euler = (0.004677, 0.002033, -1.611)
ob_cylinder_030.scale = (0.2999, 0.2999, 0.2999)
ob_cylinder_030.lineart.crease_threshold = 0.0
ob_cylinder_029.location = (0.05473, -0.004823, 0.0474)
ob_cylinder_029.rotation_euler = (-0.1116, 0.08463, -2.883)
ob_cylinder_029.scale = (0.2999, 0.2999, 0.2999)
ob_cylinder_029.lineart.crease_threshold = 0.0
ob_cylinder_028.location = (-0.1219, -0.0223, 0.0158)
ob_cylinder_028.rotation_euler = (0.08582, 0.2396, -1.304)
ob_cylinder_028.scale = (0.2999, 0.2999, 0.2999)
ob_cylinder_028.lineart.crease_threshold = 0.0
ob_cylinder_027.location = (-0.1162, 0.123, 0.02701)
ob_cylinder_027.rotation_euler = (3.147, 0.03411, -4.088)
ob_cylinder_027.scale = (0.2999, 0.2999, 0.2999)
ob_cylinder_027.lineart.crease_threshold = 0.0
ob_cylinder_026.location = (-0.01995, 0.06349, 0.03426)
ob_cylinder_026.rotation_euler = (3.04, -0.2795, -3.079)
ob_cylinder_026.scale = (0.2999, 0.2999, 0.2999)
ob_cylinder_026.lineart.crease_threshold = 0.0
ob_cylinder_025.location = (0.06024, -0.05825, 0.02196)
ob_cylinder_025.rotation_euler = (0.09928, -0.1412, 0.2648)
ob_cylinder_025.scale = (0.2999, 0.2999, 0.2999)
ob_cylinder_025.lineart.crease_threshold = 0.0
ob_cylinder_024.location = (-0.04771, -0.1105, 0.01769)
ob_cylinder_024.rotation_euler = (3.389, -0.08008, -6.471)
ob_cylinder_024.scale = (0.2999, 0.2999, 0.2999)
ob_cylinder_024.lineart.crease_threshold = 0.0
ob_cylinder_023.location = (-0.08069, -0.1025, 0.04384)
ob_cylinder_023.rotation_euler = (3.397, 0.09041, -7.138)
ob_cylinder_023.scale = (0.2999, 0.2999, 0.2999)
ob_cylinder_023.lineart.crease_threshold = 0.0
ob_cylinder_017.location = (-0.1184, -0.1226, 0.02035)
ob_cylinder_017.rotation_euler = (0.1719, -0.1948, 0.283)
ob_cylinder_017.scale = (0.2999, 0.2999, 0.2999)
ob_cylinder_017.lineart.crease_threshold = 0.0
ob_cylinder_016.location = (0.126, -0.07441, 0.04719)
ob_cylinder_016.rotation_euler = (2.799, -0.4011, -2.987)
ob_cylinder_016.scale = (0.2999, 0.2999, 0.2999)
ob_cylinder_016.lineart.crease_threshold = 0.0
ob_cylinder_013.location = (-0.1214, -0.1098, 0.06837)
ob_cylinder_013.rotation_euler = (6.327, 0.2723, -8.113)
ob_cylinder_013.scale = (0.2999, 0.2999, 0.2999)
ob_cylinder_013.lineart.crease_threshold = 0.0
ob_cylinder_010.location = (-0.1188, -0.1234, 0.04894)
ob_cylinder_010.rotation_euler = (6.43, 0.2346, -1.533)
ob_cylinder_010.scale = (0.2999, 0.2999, 0.2999)
ob_cylinder_010.lineart.crease_threshold = 0.0
ob_cylinder_007.location = (0.006281, -0.1249, 0.06242)
ob_cylinder_007.rotation_euler = (5.657, 0.08347, -8.529)
ob_cylinder_007.scale = (0.2999, 0.2999, 0.2999)
ob_cylinder_007.lineart.crease_threshold = 0.0
ob_cylinder_003.location = (0.1173, -0.09718, -0.002242)
ob_cylinder_003.rotation_euler = (-3.146, 0.005217, 0.3599)
ob_cylinder_003.scale = (0.2999, 0.2999, 0.2999)
ob_cylinder_003.lineart.crease_threshold = 0.0

# ---- collection membership
col_collection_1.objects.link(ob_cylinder_022)
col_collection_1.objects.link(ob_cylinder_021)
col_collection_1.objects.link(ob_cylinder_020)
col_collection_1.objects.link(ob_cylinder_019)
col_collection_1.objects.link(ob_cylinder_018)
col_collection_1.objects.link(ob_cylinder_015)
col_collection_1.objects.link(ob_cylinder_014)
col_collection_1.objects.link(ob_cylinder_012)
col_collection_1.objects.link(ob_cylinder_011)
col_collection_1.objects.link(ob_cylinder_009)
col_collection_1.objects.link(ob_cylinder_008)
col_collection_1.objects.link(ob_cylinder_006)
col_collection_1.objects.link(ob_cylinder_005)
col_collection_1.objects.link(ob_cylinder_004)
col_collection_1.objects.link(ob_cylinder_002)
col_collection_1.objects.link(ob_cylinder_001)
col_collection_1.objects.link(ob_cylinder)
col_collection_2.objects.link(ob_cylinder_033)
col_collection_2.objects.link(ob_cylinder_032)
col_collection_2.objects.link(ob_cylinder_031)
col_collection_2.objects.link(ob_cylinder_030)
col_collection_2.objects.link(ob_cylinder_029)
col_collection_2.objects.link(ob_cylinder_028)
col_collection_2.objects.link(ob_cylinder_027)
col_collection_2.objects.link(ob_cylinder_026)
col_collection_2.objects.link(ob_cylinder_025)
col_collection_2.objects.link(ob_cylinder_024)
col_collection_2.objects.link(ob_cylinder_023)
col_collection_2.objects.link(ob_cylinder_017)
col_collection_2.objects.link(ob_cylinder_016)
col_collection_2.objects.link(ob_cylinder_013)
col_collection_2.objects.link(ob_cylinder_010)
col_collection_2.objects.link(ob_cylinder_007)
col_collection_2.objects.link(ob_cylinder_003)

# ---- scene / render settings (as saved in the file)
scene.frame_start = 1; scene.frame_end = 40; scene.frame_set(40)
scene.render.engine = 'CYCLES'
scene.render.resolution_percentage = 50
scene.render.dither_intensity = 0.0
scene.cycles.use_denoising = False
scene.cycles.samples = 128
scene.cycles.sampling_pattern = 'TABULATED_SOBOL'
scene.cycles.use_adaptive_sampling = False
scene.cycles.use_light_tree = False
scene.cycles.blur_glossy = 0.0
scene.cycles.sample_clamp_indirect = 0.0
scene.view_settings.view_transform = 'Standard'
bpy.context.view_layer.update()

# ---- added for rendering (the .blend has no active camera and no usable light): camera, sun
cam_auto = bpy.data.cameras.new('AutoCamera')
cam_auto.lens = 50.0
cam_auto.sensor_width = 36.0
cam_auto.clip_end = 1000.0
ob_auto_camera = bpy.data.objects.new('AutoCamera', cam_auto)
scene.collection.objects.link(ob_auto_camera)
ob_auto_camera.location = (0.652031, -0.782437, 0.568237)
ob_auto_camera.rotation_euler = (1.09748, -7.21219e-08, 0.694738)
scene.camera = ob_auto_camera
light_auto_sun = bpy.data.lights.new('AutoSun', 'SUN')
light_auto_sun.energy = 3.0
light_auto_sun.angle = 0.0523599
ob_auto_sun = bpy.data.objects.new('AutoSun', light_auto_sun)
scene.collection.objects.link(ob_auto_sun)
ob_auto_sun.rotation_euler = (0.872665, 0.174533, 0.523599)
bpy.context.view_layer.update()

